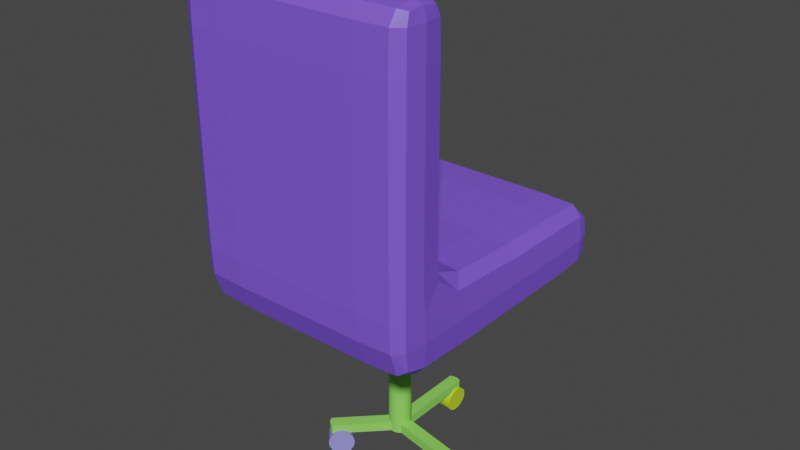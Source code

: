 # Source: Chair.blend  (saved by Blender 2.83.19; exported with 4.5.12 LTS)
import bpy
from mathutils import Matrix  # noqa: F401  (used for matrix-valued properties, if any)

bpy.ops.wm.read_factory_settings(use_empty=True)
scene = bpy.context.scene
scene.name = 'Scene'

# ---- collections
col_collection = bpy.data.collections.new('Collection'); scene.collection.children.link(col_collection)

# ---- materials (node trees are filled in below, after node groups)
mat_material = bpy.data.materials.new('Material')
mat_material.use_transparent_shadow = False
mat_material_001 = bpy.data.materials.new('Material.001')
mat_material_001.use_transparent_shadow = False
mat_material_004 = bpy.data.materials.new('Material.004')
mat_material_004.use_transparent_shadow = False
mat_material_003 = bpy.data.materials.new('Material.003')
mat_material_003.use_transparent_shadow = False
mat_material_002 = bpy.data.materials.new('Material.002')
mat_material_002.use_transparent_shadow = False

# ---- material node trees
mat_material.use_nodes = True; mat_material.node_tree.nodes.clear()
_N = mat_material.node_tree.nodes; _L = mat_material.node_tree.links
n0 = _N.new('ShaderNodeBsdfPrincipled'); n0.name = 'Principled BSDF'; n0.location = (10, 300)
n0.distribution = 'GGX'
n0.subsurface_method = 'BURLEY'
n0.inputs[0].default_value = (0.2031, 0.09515, 0.8, 1.0)
n0.inputs[3].default_value = 1.45
n0.inputs[27].default_value = (0.0, 0.0, 0.0, 1.0)
n0.inputs[28].default_value = 1.0
n1 = _N.new('ShaderNodeOutputMaterial'); n1.name = 'Material Output'; n1.location = (300, 300)
_L.new(n0.outputs[0], n1.inputs[0])
n1.is_active_output = True
mat_material_001.use_nodes = True; mat_material_001.node_tree.nodes.clear()
_N = mat_material_001.node_tree.nodes; _L = mat_material_001.node_tree.links
n0 = _N.new('ShaderNodeBsdfPrincipled'); n0.name = 'Principled BSDF'; n0.location = (10, 300)
n0.distribution = 'GGX'
n0.subsurface_method = 'BURLEY'
n0.inputs[0].default_value = (0.2738, 0.8, 0.1139, 1.0)
n0.inputs[3].default_value = 1.45
n0.inputs[27].default_value = (0.0, 0.0, 0.0, 1.0)
n0.inputs[28].default_value = 1.0
n1 = _N.new('ShaderNodeOutputMaterial'); n1.name = 'Material Output'; n1.location = (300, 300)
_L.new(n0.outputs[0], n1.inputs[0])
n1.is_active_output = True
mat_material_004.use_nodes = True; mat_material_004.node_tree.nodes.clear()
_N = mat_material_004.node_tree.nodes; _L = mat_material_004.node_tree.links
n0 = _N.new('ShaderNodeBsdfPrincipled'); n0.name = 'Principled BSDF'; n0.location = (10, 300)
n0.distribution = 'GGX'
n0.subsurface_method = 'BURLEY'
n0.inputs[0].default_value = (0.2859, 0.2664, 0.8, 1.0)
n0.inputs[3].default_value = 1.45
n0.inputs[27].default_value = (0.0, 0.0, 0.0, 1.0)
n0.inputs[28].default_value = 1.0
n1 = _N.new('ShaderNodeOutputMaterial'); n1.name = 'Material Output'; n1.location = (300, 300)
_L.new(n0.outputs[0], n1.inputs[0])
n1.is_active_output = True
mat_material_003.use_nodes = True; mat_material_003.node_tree.nodes.clear()
_N = mat_material_003.node_tree.nodes; _L = mat_material_003.node_tree.links
n0 = _N.new('ShaderNodeBsdfPrincipled'); n0.name = 'Principled BSDF'; n0.location = (10, 300)
n0.distribution = 'GGX'
n0.subsurface_method = 'BURLEY'
n0.inputs[0].default_value = (0.5805, 0.8, 0.01862, 1.0)
n0.inputs[3].default_value = 1.45
n0.inputs[27].default_value = (0.0, 0.0, 0.0, 1.0)
n0.inputs[28].default_value = 1.0
n1 = _N.new('ShaderNodeOutputMaterial'); n1.name = 'Material Output'; n1.location = (300, 300)
_L.new(n0.outputs[0], n1.inputs[0])
n1.is_active_output = True
mat_material_002.use_nodes = True; mat_material_002.node_tree.nodes.clear()
_N = mat_material_002.node_tree.nodes; _L = mat_material_002.node_tree.links
n0 = _N.new('ShaderNodeBsdfPrincipled'); n0.name = 'Principled BSDF'; n0.location = (10, 300)
n0.distribution = 'GGX'
n0.subsurface_method = 'BURLEY'
n0.inputs[0].default_value = (0.8, 0.01093, 0.151, 1.0)
n0.inputs[3].default_value = 1.45
n0.inputs[27].default_value = (0.0, 0.0, 0.0, 1.0)
n0.inputs[28].default_value = 1.0
n1 = _N.new('ShaderNodeOutputMaterial'); n1.name = 'Material Output'; n1.location = (300, 300)
_L.new(n0.outputs[0], n1.inputs[0])
n1.is_active_output = True

# ---- world
world_world = bpy.data.worlds.new('World'); scene.world = world_world
world_world.use_nodes = True; world_world.node_tree.nodes.clear()
_N = world_world.node_tree.nodes; _L = world_world.node_tree.links
n0 = _N.new('ShaderNodeOutputWorld'); n0.name = 'World Output'; n0.location = (300, 300)
n1 = _N.new('ShaderNodeBackground'); n1.name = 'Background'; n1.location = (10, 300)
n1.inputs[0].default_value = (0.05088, 0.05088, 0.05088, 1.0)
_L.new(n1.outputs[0], n0.inputs[0])
n0.is_active_output = True
world_world.color = (0.05088, 0.05088, 0.05088)
world_world.use_sun_shadow = False
world_world.sun_shadow_jitter_overblur = 0.0

# ---- meshes
me_cube_001 = bpy.data.meshes.new('Cube.001')
me_cube_001.from_pydata([(-0.9422, -0.8975, -0.5), (-0.9615, -0.9317, 0.7592), (-0.9422, 0.9632, -0.5), (-0.9422, 0.9632, 0.5), (0.9639, -0.8975, -0.5), (0.9759, -0.9317, 0.7592), (0.9639, 0.9632, -0.5), (0.9639, 0.9632, 0.5), (-0.9615, -0.4179, -0.6667), (-0.9723, -0.4661, 0.8266), (0.9759, -0.4179, -0.6667), (0.9827, -0.4661, 0.8266), (0.9639, -0.6925, 7.537), (0.9639, -0.8975, 7.537), (-0.9422, -0.8975, 7.537), (-0.9422, -0.6925, 7.537), (0.9759, -0.6584, 6.241), (0.9759, -0.9317, 6.241), (-0.9615, -0.9317, 6.241), (-0.9615, -0.6584, 6.241), (-0.9615, 0.6368, 0.6667), (0.9759, 0.6368, -0.6667), (-0.9615, 0.6368, -0.6667), (0.9759, 0.6368, 0.6667), (0.6089, 0.9755, -0.6667), (0.6089, 0.9755, 0.6667), (0.6089, -0.9317, -0.6667), (0.6089, -1.0, 0.7592), (0.6089, -0.3496, 1.092), (0.6089, -0.4179, -1.0), (0.6089, -0.9317, 7.591), (0.6089, -0.6584, 7.591), (0.6089, -0.59, 6.241), (0.6089, -1.0, 6.241), (0.6089, 0.6368, -1.0), (0.6089, 0.6368, 1.0), (-0.5367, 0.9755, -0.6667), (-0.5367, -1.0, 0.7592), (-0.5367, -0.4179, -1.0), (-0.5367, -0.9317, 7.591), (-0.5367, -1.0, 6.241), (-0.5367, 0.6368, -1.0), (-0.5367, 0.9755, 0.6667), (-0.5367, -0.9317, -0.6667), (-0.5367, -0.3496, 1.092), (-0.5367, -0.6584, 7.591), (-0.5367, -0.59, 6.241), (-0.5367, 0.6368, 1.0), (0.9759, -0.9317, 2.378), (-0.9615, -0.6584, 2.378), (0.9759, -0.6584, 2.378), (-0.9615, -0.9317, 2.378), (0.6089, -1.0, 2.378), (0.6089, -0.59, 2.378), (-0.5367, -1.0, 2.378), (-0.5367, -0.59, 2.378), (-0.9582, -0.7605, -0.6381), (-0.9582, -0.9258, 0.03317), (-0.9582, 0.8947, 0.6381), (-0.9549, 0.9713, -2.794e-09), (-0.8481, 0.9734, -0.6381), (0.8924, 0.9734, 0.6381), (0.9718, 0.9713, -2.794e-09), (0.9739, 0.8947, -0.6381), (0.9952, -0.7751, 0.7664), (0.9739, -0.9258, 0.03317), (0.8924, -0.9258, -0.6381), (-0.8506, -0.9915, 0.7592), (-0.9615, 0.1259, -0.6667), (-0.9923, -0.7751, 0.7664), (0.9739, -0.7605, -0.6381), (0.9767, 0.1222, 0.6835), (0.8947, -0.3618, 1.065), (-0.8506, -0.4179, -0.9583), (0.9952, -0.4231, 0.01686), (-0.9923, -0.4231, 0.01686), (0.9718, -0.795, 7.572), (-0.8481, -0.9258, 7.582), (-0.9549, -0.795, 7.572), (0.8924, -0.6642, 7.582), (0.9739, -0.6642, 7.252), (0.9759, -0.9317, 1.35), (-0.9582, -0.9258, 7.252), (-0.9626, -0.6385, 1.364), (0.9759, -0.6584, 4.304), (0.9739, -0.9258, 7.252), (-0.9615, -0.9317, 4.304), (-0.9582, -0.6642, 7.252), (0.894, -0.5986, 6.241), (-0.8506, -0.9915, 6.241), (-0.9904, -0.795, 6.241), (0.994, -0.795, 6.241), (-0.9626, 0.1222, 0.6835), (0.9759, 0.1259, -0.6667), (-0.9582, 0.8947, -0.6381), (0.9739, 0.8947, 0.6381), (0.994, 0.6368, 0.0), (-0.8506, 0.6368, -0.9583), (0.894, 0.6368, 0.9583), (-0.9904, 0.6368, 0.0), (0.8924, 0.9734, -0.6381), (0.04154, 0.9755, 0.6667), (0.04154, -0.9317, -0.6667), (0.894, -0.9915, 0.7592), (0.04154, -0.3496, 1.092), (0.894, -0.4179, -0.9583), (0.8924, -0.9258, 7.582), (0.04154, -0.6584, 7.591), (0.04154, -0.59, 6.241), (0.894, -0.9915, 6.241), (0.894, 0.6368, -0.9583), (0.04154, 0.6368, 1.0), (0.6089, 0.8963, 0.9583), (0.6089, 0.8963, -0.9583), (0.6089, -1.0, 4.304), (0.6089, -0.59, 4.304), (0.6089, -0.5986, 7.259), (0.6089, -0.9915, 7.259), (0.6089, -0.795, 7.672), (0.6089, 0.1259, -1.0), (0.6089, 0.1344, 1.012), (0.6089, -0.765, -0.9583), (0.6089, -0.9915, 0.01156), (0.6089, 0.9939, 0.0), (0.04154, 0.9755, -0.6667), (0.04154, -1.0, 0.7592), (0.04154, -0.4179, -1.0), (0.04154, -0.9317, 7.591), (0.04154, -1.0, 6.241), (0.04154, 0.6368, -1.0), (-0.8481, 0.9734, 0.6381), (-0.8481, -0.9258, -0.6381), (-0.8518, -0.3618, 1.065), (-0.8481, -0.6642, 7.582), (-0.8506, -0.5986, 6.241), (-0.8506, 0.6368, 0.9583), (-0.5367, 0.9939, -8.848e-09), (-0.5367, -0.765, -0.9583), (-0.5367, 0.1259, -1.0), (-0.5367, -0.9915, 7.259), (-0.5367, -1.0, 4.304), (-0.5367, 0.8963, -0.9583), (-0.5367, 0.8963, 0.9583), (-0.5367, -0.59, 4.304), (-0.5367, -0.5986, 7.259), (-0.5367, -0.795, 7.672), (-0.5367, 0.1344, 1.012), (-0.5367, -0.9915, 0.01156), (0.9759, -0.9317, 4.304), (-0.9615, -0.6584, 4.304), (0.9767, -0.6385, 1.364), (-0.9615, -0.9317, 1.35), (0.6089, -1.0, 1.35), (0.6089, -0.56, 1.392), (-0.5367, -1.0, 1.35), (-0.5367, -0.56, 1.392), (0.04154, -0.59, 2.378), (-0.8506, -0.9915, 2.378), (0.894, -0.5986, 2.378), (0.04154, -1.0, 2.378), (0.994, -0.795, 2.378), (-0.9904, -0.795, 2.378), (0.894, -0.9915, 2.378), (-0.8506, -0.5986, 2.378), (-0.9859, 0.8955, 1.863e-09), (0.8932, 0.991, 9.313e-10), (0.9938, -0.7651, 0.01877), (-0.85, -0.9832, 0.01696), (0.8936, -0.7638, -0.9182), (0.9912, -0.795, 7.256), (-0.8509, 0.1317, 0.9717), (0.894, 0.1259, -0.9583), (0.9942, 0.1246, 0.003733), (-0.99, -0.7651, 0.01877), (-0.8494, -0.795, 7.66), (-0.9859, -0.795, 7.256), (0.8936, -0.9832, 7.258), (-0.85, -0.6068, 7.258), (-0.8506, -0.5986, 4.304), (0.894, -0.9915, 4.304), (-0.9904, -0.795, 4.304), (0.994, -0.795, 4.304), (0.9912, 0.8955, 0.0), (0.8936, 0.8959, -0.9182), (-0.85, 0.8959, 0.9182), (-0.9907, 0.1246, 0.003733), (0.8936, 0.8959, 0.9182), (0.04154, 0.8963, -0.9583), (0.04154, -1.0, 4.304), (0.894, -0.5986, 4.304), (0.8936, -0.6068, 7.258), (0.04154, -0.9915, 7.259), (0.8932, -0.795, 7.66), (0.04154, 0.1259, -1.0), (0.8942, 0.1317, 0.9717), (0.04154, -0.765, -0.9583), (0.8936, -0.9832, 0.01696), (0.04154, 0.9939, -5.763e-09), (-0.8494, 0.991, 0.0), (-0.85, -0.7638, -0.9182), (-0.8506, 0.1259, -0.9583), (-0.85, -0.9832, 7.258), (-0.8506, -0.9915, 4.304), (-0.85, 0.8959, -0.9182), (0.04154, 0.8963, 0.9583), (0.04154, -0.59, 4.304), (0.04154, -0.5986, 7.259), (0.04154, -0.795, 7.672), (0.04154, 0.1344, 1.012), (0.04154, -0.9915, 0.01156), (0.04154, -0.56, 1.392), (-0.8506, -0.9915, 1.35), (0.8942, -0.5698, 1.387), (0.04154, -1.0, 1.35), (0.9942, -0.7913, 1.352), (-0.9907, -0.7913, 1.352), (0.894, -0.9915, 1.35), (-0.8509, -0.5698, 1.387)], [], [(22, 99, 164, 94), (99, 20, 58, 164), (164, 58, 3, 59), (94, 164, 59, 2), (24, 123, 165, 100), (123, 25, 61, 165), (165, 61, 7, 62), (100, 165, 62, 6), (10, 74, 166, 70), (74, 11, 64, 166), (166, 64, 5, 65), (70, 166, 65, 4), (43, 147, 167, 131), (147, 37, 67, 167), (167, 67, 1, 57), (131, 167, 57, 0), (29, 105, 168, 121), (105, 10, 70, 168), (168, 70, 4, 66), (121, 168, 66, 26), (17, 91, 169, 85), (91, 16, 80, 169), (169, 80, 12, 76), (85, 169, 76, 13), (47, 135, 170, 146), (135, 20, 92, 170), (170, 92, 9, 132), (146, 170, 132, 44), (34, 110, 171, 119), (110, 21, 93, 171), (171, 93, 10, 105), (119, 171, 105, 29), (21, 96, 172, 93), (96, 23, 71, 172), (172, 71, 11, 74), (93, 172, 74, 10), (0, 57, 173, 56), (57, 1, 69, 173), (173, 69, 9, 75), (56, 173, 75, 8), (45, 133, 174, 145), (133, 15, 78, 174), (174, 78, 14, 77), (145, 174, 77, 39), (19, 90, 175, 87), (90, 18, 82, 175), (175, 82, 14, 78), (87, 175, 78, 15), (33, 109, 176, 117), (109, 17, 85, 176), (176, 85, 13, 106), (117, 176, 106, 30), (46, 134, 177, 144), (134, 19, 87, 177), (177, 87, 15, 133), (144, 177, 133, 45), (55, 163, 178, 143), (163, 49, 149, 178), (178, 149, 19, 134), (143, 178, 134, 46), (52, 162, 179, 114), (162, 48, 148, 179), (179, 148, 17, 109), (114, 179, 109, 33), (49, 161, 180, 149), (161, 51, 86, 180), (180, 86, 18, 90), (149, 180, 90, 19), (48, 160, 181, 148), (160, 50, 84, 181), (181, 84, 16, 91), (148, 181, 91, 17), (6, 62, 182, 63), (62, 7, 95, 182), (182, 95, 23, 96), (63, 182, 96, 21), (24, 100, 183, 113), (100, 6, 63, 183), (183, 63, 21, 110), (113, 183, 110, 34), (42, 130, 184, 142), (130, 3, 58, 184), (184, 58, 20, 135), (142, 184, 135, 47), (8, 75, 185, 68), (75, 9, 92, 185), (185, 92, 20, 99), (68, 185, 99, 22), (7, 61, 186, 95), (61, 25, 112, 186), (186, 112, 35, 98), (95, 186, 98, 23), (36, 124, 187, 141), (124, 24, 113, 187), (187, 113, 34, 129), (141, 187, 129, 41), (54, 159, 188, 140), (159, 52, 114, 188), (188, 114, 33, 128), (140, 188, 128, 40), (50, 158, 189, 84), (158, 53, 115, 189), (189, 115, 32, 88), (84, 189, 88, 16), (16, 88, 190, 80), (88, 32, 116, 190), (190, 116, 31, 79), (80, 190, 79, 12), (40, 128, 191, 139), (128, 33, 117, 191), (191, 117, 30, 127), (139, 191, 127, 39), (12, 79, 192, 76), (79, 31, 118, 192), (192, 118, 30, 106), (76, 192, 106, 13), (41, 129, 193, 138), (129, 34, 119, 193), (193, 119, 29, 126), (138, 193, 126, 38), (23, 98, 194, 71), (98, 35, 120, 194), (194, 120, 28, 72), (71, 194, 72, 11), (38, 126, 195, 137), (126, 29, 121, 195), (195, 121, 26, 102), (137, 195, 102, 43), (4, 65, 196, 66), (65, 5, 103, 196), (196, 103, 27, 122), (66, 196, 122, 26), (36, 136, 197, 124), (136, 42, 101, 197), (197, 101, 25, 123), (124, 197, 123, 24), (2, 59, 198, 60), (59, 3, 130, 198), (198, 130, 42, 136), (60, 198, 136, 36), (8, 73, 199, 56), (73, 38, 137, 199), (199, 137, 43, 131), (56, 199, 131, 0), (22, 97, 200, 68), (97, 41, 138, 200), (200, 138, 38, 73), (68, 200, 73, 8), (18, 89, 201, 82), (89, 40, 139, 201), (201, 139, 39, 77), (82, 201, 77, 14), (51, 157, 202, 86), (157, 54, 140, 202), (202, 140, 40, 89), (86, 202, 89, 18), (2, 60, 203, 94), (60, 36, 141, 203), (203, 141, 41, 97), (94, 203, 97, 22), (25, 101, 204, 112), (101, 42, 142, 204), (204, 142, 47, 111), (112, 204, 111, 35), (53, 156, 205, 115), (156, 55, 143, 205), (205, 143, 46, 108), (115, 205, 108, 32), (32, 108, 206, 116), (108, 46, 144, 206), (206, 144, 45, 107), (116, 206, 107, 31), (31, 107, 207, 118), (107, 45, 145, 207), (207, 145, 39, 127), (118, 207, 127, 30), (35, 111, 208, 120), (111, 47, 146, 208), (208, 146, 44, 104), (120, 208, 104, 28), (26, 122, 209, 102), (122, 27, 125, 209), (209, 125, 37, 147), (102, 209, 147, 43), (28, 104, 210, 153), (104, 44, 155, 210), (210, 155, 55, 156), (153, 210, 156, 53), (1, 67, 211, 151), (67, 37, 154, 211), (211, 154, 54, 157), (151, 211, 157, 51), (11, 72, 212, 150), (72, 28, 153, 212), (212, 153, 53, 158), (150, 212, 158, 50), (37, 125, 213, 154), (125, 27, 152, 213), (213, 152, 52, 159), (154, 213, 159, 54), (5, 64, 214, 81), (64, 11, 150, 214), (214, 150, 50, 160), (81, 214, 160, 48), (9, 69, 215, 83), (69, 1, 151, 215), (215, 151, 51, 161), (83, 215, 161, 49), (27, 103, 216, 152), (103, 5, 81, 216), (216, 81, 48, 162), (152, 216, 162, 52), (44, 132, 217, 155), (132, 9, 83, 217), (217, 83, 49, 163), (155, 217, 163, 55)])
_uv = me_cube_001.uv_layers.new(name='UVMap')
_uv.uv.foreach_set('vector', [0.006923, 0.6515, 0.03027, 0.6717, 0.02242, 0.6807, 8.931e-05, 0.6614, 0.03027, 0.6717, 0.05349, 0.6921, 0.0446, 0.7002, 0.02242, 0.6807, 0.02242, 0.6807, 0.0446, 0.7002, 0.03761, 0.6985, 0.01994, 0.6835, 8.931e-05, 0.6614, 0.02242, 0.6807, 0.01994, 0.6835, 0.002735, 0.6681, 0.5937, 0.4459, 0.6073, 0.4221, 0.6186, 0.4277, 0.6039, 0.4516, 0.6073, 0.4221, 0.6182, 0.3963, 0.6291, 0.4013, 0.6186, 0.4277, 0.6186, 0.4277, 0.6291, 0.4013, 0.63, 0.4081, 0.6218, 0.4293, 0.6039, 0.4516, 0.6186, 0.4277, 0.6218, 0.4293, 0.6099, 0.4484, 0.7979, 0.9364, 0.7662, 0.9334, 0.7674, 0.9175, 0.7979, 0.9203, 0.7662, 0.9334, 0.7287, 0.9282, 0.7328, 0.9141, 0.7674, 0.9175, 0.7674, 0.9175, 0.7328, 0.9141, 0.7337, 0.9068, 0.7674, 0.91, 0.7979, 0.9203, 0.7674, 0.9175, 0.7674, 0.91, 0.7921, 0.9134, 0.5171, 0.5059, 0.503, 0.5309, 0.4904, 0.5243, 0.506, 0.5001, 0.503, 0.5309, 0.488, 0.5612, 0.4748, 0.5548, 0.4904, 0.5243, 0.4904, 0.5243, 0.4748, 0.5548, 0.4695, 0.5521, 0.4852, 0.522, 0.506, 0.5001, 0.4904, 0.5243, 0.4852, 0.522, 0.499, 0.502, 0.5678, 0.5011, 0.5774, 0.5066, 0.5707, 0.5171, 0.5621, 0.5124, 0.5774, 0.5066, 0.588, 0.515, 0.5764, 0.5269, 0.5707, 0.5171, 0.5707, 0.5171, 0.5764, 0.5269, 0.5708, 0.5344, 0.5685, 0.5282, 0.5621, 0.5124, 0.5707, 0.5171, 0.5685, 0.5282, 0.5579, 0.5241, 0.4792, 0.8847, 0.4786, 0.8911, 0.4316, 0.8871, 0.4322, 0.881, 0.4786, 0.8911, 0.4781, 0.8975, 0.4312, 0.8932, 0.4316, 0.8871, 0.4316, 0.8871, 0.4312, 0.8932, 0.4181, 0.8906, 0.4176, 0.8858, 0.4322, 0.881, 0.4316, 0.8871, 0.4176, 0.8858, 0.4189, 0.8812, 0.5846, 0.3563, 0.5722, 0.3536, 0.5749, 0.3312, 0.5903, 0.3344, 0.5722, 0.3536, 0.5584, 0.3547, 0.5602, 0.3305, 0.5749, 0.3312, 0.5749, 0.3312, 0.5602, 0.3305, 0.5646, 0.3021, 0.5805, 0.3037, 0.5903, 0.3344, 0.5749, 0.3312, 0.5805, 0.3037, 0.5977, 0.3095, 0.5843, 0.4641, 0.5942, 0.4676, 0.588, 0.4869, 0.5772, 0.4822, 0.5942, 0.4676, 0.6079, 0.4689, 0.6007, 0.4923, 0.588, 0.4869, 0.588, 0.4869, 0.6007, 0.4923, 0.588, 0.515, 0.5774, 0.5066, 0.5772, 0.4822, 0.588, 0.4869, 0.5774, 0.5066, 0.5678, 0.5011, 0.7937, 0.9854, 0.7628, 0.9827, 0.7646, 0.9589, 0.7958, 0.9616, 0.7628, 0.9827, 0.7318, 0.9801, 0.7331, 0.9561, 0.7646, 0.9589, 0.7646, 0.9589, 0.7331, 0.9561, 0.7287, 0.9282, 0.7662, 0.9334, 0.7958, 0.9616, 0.7646, 0.9589, 0.7662, 0.9334, 0.7979, 0.9364, 0.05955, 0.6028, 0.07907, 0.618, 0.07361, 0.6233, 0.05051, 0.6034, 0.07907, 0.618, 0.1047, 0.6399, 0.1001, 0.6457, 0.07361, 0.6233, 0.07361, 0.6233, 0.1001, 0.6457, 0.09274, 0.6584, 0.06312, 0.6352, 0.05051, 0.6034, 0.07361, 0.6233, 0.06312, 0.6352, 0.03906, 0.6145, 0.3494, 0.8681, 0.3377, 0.8588, 0.3428, 0.8546, 0.3535, 0.8615, 0.3377, 0.8588, 0.3349, 0.8542, 0.3387, 0.8511, 0.3428, 0.8546, 0.3428, 0.8546, 0.3387, 0.8511, 0.3412, 0.847, 0.3453, 0.8493, 0.3535, 0.8615, 0.3428, 0.8546, 0.3453, 0.8493, 0.3568, 0.8551, 0.2883, 0.8161, 0.2926, 0.8113, 0.3281, 0.842, 0.324, 0.8466, 0.2926, 0.8113, 0.2968, 0.8064, 0.3321, 0.8373, 0.3281, 0.842, 0.3281, 0.842, 0.3321, 0.8373, 0.3412, 0.847, 0.3387, 0.8511, 0.324, 0.8466, 0.3281, 0.842, 0.3387, 0.8511, 0.3349, 0.8542, 0.4307, 0.8201, 0.443, 0.8258, 0.4225, 0.8682, 0.4107, 0.8625, 0.443, 0.8258, 0.4473, 0.8279, 0.4264, 0.8703, 0.4225, 0.8682, 0.4225, 0.8682, 0.4264, 0.8703, 0.4189, 0.8812, 0.4153, 0.8802, 0.4107, 0.8625, 0.4225, 0.8682, 0.4153, 0.8802, 0.4046, 0.8761, 0.7042, 0.06699, 0.6899, 0.06087, 0.7097, 0.01513, 0.7239, 0.02092, 0.6899, 0.06087, 0.6842, 0.05841, 0.7042, 0.01283, 0.7097, 0.01513, 0.7097, 0.01513, 0.7042, 0.01283, 0.7104, 8.931e-05, 0.7158, 0.000111, 0.7239, 0.02092, 0.7097, 0.01513, 0.7158, 0.000111, 0.7303, 0.005579, 0.6284, 0.2436, 0.614, 0.237, 0.6523, 0.149, 0.6666, 0.1552, 0.614, 0.237, 0.6083, 0.2343, 0.6466, 0.1466, 0.6523, 0.149, 0.6523, 0.149, 0.6466, 0.1466, 0.6842, 0.05841, 0.6899, 0.06087, 0.6666, 0.1552, 0.6523, 0.149, 0.6899, 0.06087, 0.7042, 0.06699, 0.5058, 0.6528, 0.5182, 0.6583, 0.4808, 0.742, 0.4684, 0.7364, 0.5182, 0.6583, 0.5226, 0.6603, 0.4852, 0.744, 0.4808, 0.742, 0.4808, 0.742, 0.4852, 0.744, 0.4473, 0.8279, 0.443, 0.8258, 0.4684, 0.7364, 0.4808, 0.742, 0.443, 0.8258, 0.4307, 0.8201, 0.1529, 0.6989, 0.1572, 0.694, 0.2247, 0.7524, 0.2204, 0.7573, 0.1572, 0.694, 0.1614, 0.6891, 0.2289, 0.7475, 0.2247, 0.7524, 0.2247, 0.7524, 0.2289, 0.7475, 0.2968, 0.8064, 0.2926, 0.8113, 0.2204, 0.7573, 0.2247, 0.7524, 0.2926, 0.8113, 0.2883, 0.8161, 0.6586, 0.9003, 0.658, 0.9067, 0.5686, 0.8989, 0.5692, 0.8925, 0.658, 0.9067, 0.6575, 0.9131, 0.5681, 0.9053, 0.5686, 0.8989, 0.5686, 0.8989, 0.5681, 0.9053, 0.4781, 0.8975, 0.4786, 0.8911, 0.5692, 0.8925, 0.5686, 0.8989, 0.4786, 0.8911, 0.4792, 0.8847, 0.7847, 0.9999, 0.7614, 0.9983, 0.7617, 0.9947, 0.7914, 0.9972, 0.7614, 0.9983, 0.7383, 0.996, 0.7321, 0.9922, 0.7617, 0.9947, 0.7617, 0.9947, 0.7321, 0.9922, 0.7318, 0.9801, 0.7628, 0.9827, 0.7914, 0.9972, 0.7617, 0.9947, 0.7628, 0.9827, 0.7937, 0.9854, 0.5937, 0.4459, 0.6039, 0.4516, 0.5967, 0.459, 0.5879, 0.4557, 0.6039, 0.4516, 0.6099, 0.4484, 0.6074, 0.4555, 0.5967, 0.459, 0.5967, 0.459, 0.6074, 0.4555, 0.6079, 0.4689, 0.5942, 0.4676, 0.5879, 0.4557, 0.5967, 0.459, 0.5942, 0.4676, 0.5843, 0.4641, 0.5761, 0.3768, 0.5644, 0.3713, 0.5708, 0.3631, 0.5815, 0.366, 0.5644, 0.3713, 0.5578, 0.3744, 0.56, 0.3672, 0.5708, 0.3631, 0.5708, 0.3631, 0.56, 0.3672, 0.5584, 0.3547, 0.5722, 0.3536, 0.5815, 0.366, 0.5708, 0.3631, 0.5722, 0.3536, 0.5846, 0.3563, 0.03906, 0.6145, 0.06312, 0.6352, 0.04598, 0.6539, 0.02247, 0.6335, 0.06312, 0.6352, 0.09274, 0.6584, 0.0698, 0.6746, 0.04598, 0.6539, 0.04598, 0.6539, 0.0698, 0.6746, 0.05349, 0.6921, 0.03027, 0.6717, 0.02247, 0.6335, 0.04598, 0.6539, 0.03027, 0.6717, 0.006923, 0.6515, 0.63, 0.4081, 0.6291, 0.4013, 0.6311, 0.3909, 0.6342, 0.4019, 0.6291, 0.4013, 0.6182, 0.3963, 0.6228, 0.3852, 0.6311, 0.3909, 0.6311, 0.3909, 0.6228, 0.3852, 0.6281, 0.3765, 0.6375, 0.3836, 0.6342, 0.4019, 0.6311, 0.3909, 0.6375, 0.3836, 0.6456, 0.3951, 0.5538, 0.4272, 0.5743, 0.436, 0.5693, 0.4465, 0.55, 0.4378, 0.5743, 0.436, 0.5937, 0.4459, 0.5879, 0.4557, 0.5693, 0.4465, 0.5693, 0.4465, 0.5879, 0.4557, 0.5843, 0.4641, 0.5651, 0.4554, 0.55, 0.4378, 0.5693, 0.4465, 0.5651, 0.4554, 0.5458, 0.4462, 0.4561, 0.6306, 0.4812, 0.6418, 0.4438, 0.7254, 0.4186, 0.7142, 0.4812, 0.6418, 0.5058, 0.6528, 0.4684, 0.7364, 0.4438, 0.7254, 0.4438, 0.7254, 0.4684, 0.7364, 0.4307, 0.8201, 0.4063, 0.809, 0.4186, 0.7142, 0.4438, 0.7254, 0.4063, 0.809, 0.3813, 0.798, 0.7002, 0.2733, 0.6955, 0.2716, 0.7319, 0.1828, 0.7366, 0.1848, 0.6955, 0.2716, 0.682, 0.2664, 0.7189, 0.1774, 0.7319, 0.1828, 0.7319, 0.1828, 0.7189, 0.1774, 0.7562, 0.08911, 0.7693, 0.0946, 0.7366, 0.1848, 0.7319, 0.1828, 0.7693, 0.0946, 0.7739, 0.09653, 0.7739, 0.09653, 0.7693, 0.0946, 0.7884, 0.04868, 0.7928, 0.05064, 0.7693, 0.0946, 0.7562, 0.08911, 0.7757, 0.04302, 0.7884, 0.04868, 0.7884, 0.04868, 0.7757, 0.04302, 0.7824, 0.02783, 0.7951, 0.03395, 0.7928, 0.05064, 0.7884, 0.04868, 0.7951, 0.03395, 0.7979, 0.03742, 0.3813, 0.798, 0.4063, 0.809, 0.3871, 0.8522, 0.3629, 0.8412, 0.4063, 0.809, 0.4307, 0.8201, 0.4107, 0.8625, 0.3871, 0.8522, 0.3871, 0.8522, 0.4107, 0.8625, 0.4046, 0.8761, 0.3807, 0.8665, 0.3629, 0.8412, 0.3871, 0.8522, 0.3807, 0.8665, 0.3568, 0.8551, 0.4181, 0.8906, 0.4138, 0.8917, 0.4131, 0.8853, 0.4176, 0.8858, 0.4138, 0.8917, 0.4004, 0.8902, 0.4023, 0.8828, 0.4131, 0.8853, 0.4131, 0.8853, 0.4023, 0.8828, 0.4046, 0.8761, 0.4153, 0.8802, 0.4176, 0.8858, 0.4131, 0.8853, 0.4153, 0.8802, 0.4189, 0.8812, 0.5458, 0.4462, 0.5651, 0.4554, 0.557, 0.473, 0.5367, 0.4634, 0.5651, 0.4554, 0.5843, 0.4641, 0.5772, 0.4822, 0.557, 0.473, 0.557, 0.473, 0.5772, 0.4822, 0.5678, 0.5011, 0.5484, 0.492, 0.5367, 0.4634, 0.557, 0.473, 0.5484, 0.492, 0.5283, 0.4829, 0.6456, 0.3951, 0.6375, 0.3836, 0.6531, 0.366, 0.664, 0.3771, 0.6375, 0.3836, 0.6281, 0.3765, 0.6414, 0.3573, 0.6531, 0.366, 0.6531, 0.366, 0.6414, 0.3573, 0.6559, 0.3347, 0.671, 0.343, 0.664, 0.3771, 0.6531, 0.366, 0.671, 0.343, 0.6827, 0.3525, 0.5283, 0.4829, 0.5484, 0.492, 0.5429, 0.504, 0.5233, 0.4947, 0.5484, 0.492, 0.5678, 0.5011, 0.5621, 0.5124, 0.5429, 0.504, 0.5429, 0.504, 0.5621, 0.5124, 0.5579, 0.5241, 0.5375, 0.5159, 0.5233, 0.4947, 0.5429, 0.504, 0.5375, 0.5159, 0.5171, 0.5059, 0.5708, 0.5344, 0.5652, 0.5579, 0.5611, 0.5559, 0.5685, 0.5282, 0.5652, 0.5579, 0.5532, 0.5898, 0.5487, 0.588, 0.5611, 0.5559, 0.5611, 0.5559, 0.5487, 0.588, 0.5364, 0.5829, 0.5489, 0.5514, 0.5685, 0.5282, 0.5611, 0.5559, 0.5489, 0.5514, 0.5579, 0.5241, 0.5538, 0.4272, 0.5636, 0.4016, 0.5857, 0.4116, 0.5743, 0.436, 0.5636, 0.4016, 0.5761, 0.3768, 0.5973, 0.3866, 0.5857, 0.4116, 0.5857, 0.4116, 0.5973, 0.3866, 0.6182, 0.3963, 0.6073, 0.4221, 0.5743, 0.436, 0.5857, 0.4116, 0.6073, 0.4221, 0.5937, 0.4459, 0.5398, 0.4158, 0.5467, 0.3942, 0.551, 0.3961, 0.5421, 0.4227, 0.5467, 0.3942, 0.5578, 0.3744, 0.5644, 0.3713, 0.551, 0.3961, 0.551, 0.3961, 0.5644, 0.3713, 0.5761, 0.3768, 0.5636, 0.4016, 0.5421, 0.4227, 0.551, 0.3961, 0.5636, 0.4016, 0.5538, 0.4272, 0.5026, 0.4755, 0.5168, 0.4786, 0.513, 0.4908, 0.5011, 0.4927, 0.5168, 0.4786, 0.5283, 0.4829, 0.5233, 0.4947, 0.513, 0.4908, 0.513, 0.4908, 0.5233, 0.4947, 0.5171, 0.5059, 0.506, 0.5001, 0.5011, 0.4927, 0.513, 0.4908, 0.506, 0.5001, 0.499, 0.502, 0.5262, 0.4307, 0.5359, 0.4402, 0.5251, 0.4577, 0.5123, 0.4511, 0.5359, 0.4402, 0.5458, 0.4462, 0.5367, 0.4634, 0.5251, 0.4577, 0.5251, 0.4577, 0.5367, 0.4634, 0.5283, 0.4829, 0.5168, 0.4786, 0.5123, 0.4511, 0.5251, 0.4577, 0.5168, 0.4786, 0.5026, 0.4755, 0.3621, 0.7898, 0.3676, 0.7922, 0.3496, 0.8358, 0.3442, 0.8339, 0.3676, 0.7922, 0.3813, 0.798, 0.3629, 0.8412, 0.3496, 0.8358, 0.3496, 0.8358, 0.3629, 0.8412, 0.3568, 0.8551, 0.3453, 0.8493, 0.3442, 0.8339, 0.3496, 0.8358, 0.3453, 0.8493, 0.3412, 0.847, 0.437, 0.6219, 0.4425, 0.6244, 0.4049, 0.7081, 0.3995, 0.7056, 0.4425, 0.6244, 0.4561, 0.6306, 0.4186, 0.7142, 0.4049, 0.7081, 0.4049, 0.7081, 0.4186, 0.7142, 0.3813, 0.798, 0.3676, 0.7922, 0.3995, 0.7056, 0.4049, 0.7081, 0.3676, 0.7922, 0.3621, 0.7898, 0.5398, 0.4158, 0.5421, 0.4227, 0.5409, 0.4328, 0.5361, 0.4224, 0.5421, 0.4227, 0.5538, 0.4272, 0.55, 0.4378, 0.5409, 0.4328, 0.5409, 0.4328, 0.55, 0.4378, 0.5458, 0.4462, 0.5359, 0.4402, 0.5361, 0.4224, 0.5409, 0.4328, 0.5359, 0.4402, 0.5262, 0.4307, 0.6182, 0.3963, 0.5973, 0.3866, 0.6026, 0.3752, 0.6228, 0.3852, 0.5973, 0.3866, 0.5761, 0.3768, 0.5815, 0.366, 0.6026, 0.3752, 0.6026, 0.3752, 0.5815, 0.366, 0.5846, 0.3563, 0.6072, 0.3653, 0.6228, 0.3852, 0.6026, 0.3752, 0.6072, 0.3653, 0.6281, 0.3765, 0.682, 0.2664, 0.6553, 0.2555, 0.693, 0.1664, 0.7189, 0.1774, 0.6553, 0.2555, 0.6284, 0.2436, 0.6666, 0.1552, 0.693, 0.1664, 0.693, 0.1664, 0.6666, 0.1552, 0.7042, 0.06699, 0.7305, 0.07817, 0.7189, 0.1774, 0.693, 0.1664, 0.7305, 0.07817, 0.7562, 0.08911, 0.7562, 0.08911, 0.7305, 0.07817, 0.7501, 0.03199, 0.7757, 0.04302, 0.7305, 0.07817, 0.7042, 0.06699, 0.7239, 0.02092, 0.7501, 0.03199, 0.7501, 0.03199, 0.7239, 0.02092, 0.7303, 0.005579, 0.7566, 0.01669, 0.7757, 0.04302, 0.7501, 0.03199, 0.7566, 0.01669, 0.7824, 0.02783, 0.4004, 0.8902, 0.3747, 0.8804, 0.3777, 0.8734, 0.4023, 0.8828, 0.3747, 0.8804, 0.3494, 0.8681, 0.3535, 0.8615, 0.3777, 0.8734, 0.3777, 0.8734, 0.3535, 0.8615, 0.3568, 0.8551, 0.3807, 0.8665, 0.4023, 0.8828, 0.3777, 0.8734, 0.3807, 0.8665, 0.4046, 0.8761, 0.6281, 0.3765, 0.6072, 0.3653, 0.6169, 0.3442, 0.6414, 0.3573, 0.6072, 0.3653, 0.5846, 0.3563, 0.5903, 0.3344, 0.6169, 0.3442, 0.6169, 0.3442, 0.5903, 0.3344, 0.5977, 0.3095, 0.6272, 0.3213, 0.6414, 0.3573, 0.6169, 0.3442, 0.6272, 0.3213, 0.6559, 0.3347, 0.5579, 0.5241, 0.5489, 0.5514, 0.5259, 0.5419, 0.5375, 0.5159, 0.5489, 0.5514, 0.5364, 0.5829, 0.5122, 0.5725, 0.5259, 0.5419, 0.5259, 0.5419, 0.5122, 0.5725, 0.488, 0.5612, 0.503, 0.5309, 0.5375, 0.5159, 0.5259, 0.5419, 0.503, 0.5309, 0.5171, 0.5059, 0.6559, 0.3347, 0.6272, 0.3213, 0.635, 0.3033, 0.6639, 0.3156, 0.6272, 0.3213, 0.5977, 0.3095, 0.6059, 0.2908, 0.635, 0.3033, 0.635, 0.3033, 0.6059, 0.2908, 0.6284, 0.2436, 0.6553, 0.2555, 0.6639, 0.3156, 0.635, 0.3033, 0.6553, 0.2555, 0.682, 0.2664, 0.4695, 0.5521, 0.4748, 0.5548, 0.4628, 0.58, 0.4574, 0.5774, 0.4748, 0.5548, 0.488, 0.5612, 0.4762, 0.5862, 0.4628, 0.58, 0.4628, 0.58, 0.4762, 0.5862, 0.4561, 0.6306, 0.4425, 0.6244, 0.4574, 0.5774, 0.4628, 0.58, 0.4425, 0.6244, 0.437, 0.6219, 0.6827, 0.3525, 0.671, 0.343, 0.6787, 0.3211, 0.6841, 0.3228, 0.671, 0.343, 0.6559, 0.3347, 0.6639, 0.3156, 0.6787, 0.3211, 0.6787, 0.3211, 0.6639, 0.3156, 0.682, 0.2664, 0.6955, 0.2716, 0.6841, 0.3228, 0.6787, 0.3211, 0.6955, 0.2716, 0.7002, 0.2733, 0.488, 0.5612, 0.5122, 0.5725, 0.501, 0.5976, 0.4762, 0.5862, 0.5122, 0.5725, 0.5364, 0.5829, 0.5255, 0.6083, 0.501, 0.5976, 0.501, 0.5976, 0.5255, 0.6083, 0.5058, 0.6528, 0.4812, 0.6418, 0.4762, 0.5862, 0.501, 0.5976, 0.4812, 0.6418, 0.4561, 0.6306, 0.7337, 0.9068, 0.7328, 0.9141, 0.7056, 0.911, 0.7063, 0.9044, 0.7328, 0.9141, 0.7287, 0.9282, 0.7044, 0.9181, 0.7056, 0.911, 0.7056, 0.911, 0.7044, 0.9181, 0.6575, 0.9131, 0.658, 0.9067, 0.7063, 0.9044, 0.7056, 0.911, 0.658, 0.9067, 0.6586, 0.9003, 0.09274, 0.6584, 0.1001, 0.6457, 0.1211, 0.663, 0.1168, 0.6688, 0.1001, 0.6457, 0.1047, 0.6399, 0.1254, 0.6579, 0.1211, 0.663, 0.1211, 0.663, 0.1254, 0.6579, 0.1614, 0.6891, 0.1572, 0.694, 0.1168, 0.6688, 0.1211, 0.663, 0.1572, 0.694, 0.1529, 0.6989, 0.5364, 0.5829, 0.5487, 0.588, 0.5379, 0.6137, 0.5255, 0.6083, 0.5487, 0.588, 0.5532, 0.5898, 0.5423, 0.6156, 0.5379, 0.6137, 0.5379, 0.6137, 0.5423, 0.6156, 0.5226, 0.6603, 0.5182, 0.6583, 0.5255, 0.6083, 0.5379, 0.6137, 0.5182, 0.6583, 0.5058, 0.6528, 0.5977, 0.3095, 0.5805, 0.3037, 0.5904, 0.2833, 0.6059, 0.2908, 0.5805, 0.3037, 0.5646, 0.3021, 0.5844, 0.2801, 0.5904, 0.2833, 0.5904, 0.2833, 0.5844, 0.2801, 0.6083, 0.2343, 0.614, 0.237, 0.6059, 0.2908, 0.5904, 0.2833, 0.614, 0.237, 0.6284, 0.2436])
me_cube_001.materials.append(mat_material)
me_cube_001.use_remesh_fix_poles = True
me_cube_001.use_remesh_preserve_attributes = False
me_cube_001.use_mirror_vertex_groups = False
me_cube_001.update()
me_cylinder = bpy.data.meshes.new('Cylinder')
me_cylinder.from_pydata([(0.0, 1.0, -1.0), (0.0, 1.0, 1.0), (0.1951, 0.9808, -1.0), (0.1951, 0.9808, 1.0), (0.3827, 0.9239, -1.0), (0.3827, 0.9239, 1.0), (0.5556, 0.8315, -1.0), (0.5556, 0.8315, 1.0), (0.7071, 0.7071, -1.0), (0.7071, 0.7071, 1.0), (0.8315, 0.5556, -1.0), (0.8315, 0.5556, 1.0), (0.9239, 0.3827, -1.0), (0.9239, 0.3827, 1.0), (0.9808, 0.1951, -1.0), (0.9808, 0.1951, 1.0), (1.0, 7.55e-08, -1.0), (1.0, 7.55e-08, 1.0), (0.9808, -0.1951, -1.0), (0.9808, -0.1951, 1.0), (0.9239, -0.3827, -1.0), (0.9239, -0.3827, 1.0), (0.8315, -0.5556, -1.0), (0.8315, -0.5556, 1.0), (0.7071, -0.7071, -1.0), (0.7071, -0.7071, 1.0), (0.5556, -0.8315, -1.0), (0.5556, -0.8315, 1.0), (0.3827, -0.9239, -1.0), (0.3827, -0.9239, 1.0), (0.1951, -0.9808, -1.0), (0.1951, -0.9808, 1.0), (-3.258e-07, -1.0, -1.0), (-3.258e-07, -1.0, 1.0), (-0.1951, -0.9808, -1.0), (-0.1951, -0.9808, 1.0), (-0.3827, -0.9239, -1.0), (-0.3827, -0.9239, 1.0), (-0.5556, -0.8315, -1.0), (-0.5556, -0.8315, 1.0), (-0.7071, -0.7071, -1.0), (-0.7071, -0.7071, 1.0), (-0.8315, -0.5556, -1.0), (-0.8315, -0.5556, 1.0), (-0.9239, -0.3827, -1.0), (-0.9239, -0.3827, 1.0), (-0.9808, -0.1951, -1.0), (-0.9808, -0.1951, 1.0), (-1.0, 9.656e-07, -1.0), (-1.0, 9.656e-07, 1.0), (-0.9808, 0.1951, -1.0), (-0.9808, 0.1951, 1.0), (-0.9239, 0.3827, -1.0), (-0.9239, 0.3827, 1.0), (-0.8315, 0.5556, -1.0), (-0.8315, 0.5556, 1.0), (-0.7071, 0.7071, -1.0), (-0.7071, 0.7071, 1.0), (-0.5556, 0.8315, -1.0), (-0.5556, 0.8315, 1.0), (-0.3827, 0.9239, -1.0), (-0.3827, 0.9239, 1.0), (-0.1951, 0.9808, -1.0), (-0.1951, 0.9808, 1.0), (0.0, 1.0, -0.8826), (0.1951, 0.9808, -0.8826), (0.3827, 0.9239, -0.8826), (0.5556, 0.8315, -0.8826), (0.7071, 0.7071, -0.8826), (0.8315, 0.5556, -0.8826), (0.9239, 0.3827, -0.8826), (0.9808, 0.1951, -0.8826), (1.0, 7.55e-08, -0.8826), (0.9808, -0.1951, -0.8826), (0.9239, -0.3827, -0.8826), (0.8315, -0.5556, -0.8826), (0.7071, -0.7071, -0.8826), (0.5556, -0.8315, -0.8826), (0.3827, -0.9239, -0.8826), (0.1951, -0.9808, -0.8826), (-3.258e-07, -1.0, -0.8826), (-0.1951, -0.9808, -0.8826), (-0.3827, -0.9239, -0.8826), (-0.5556, -0.8315, -0.8826), (-0.7071, -0.7071, -0.8826), (-0.8315, -0.5556, -0.8826), (-0.9239, -0.3827, -0.8826), (-0.9808, -0.1951, -0.8826), (-1.0, 9.656e-07, -0.8826), (-0.9808, 0.1951, -0.8826), (-0.9239, 0.3827, -0.8826), (-0.8315, 0.5556, -0.8826), (-0.7071, 0.7071, -0.8826), (-0.5556, 0.8315, -0.8826), (-0.3827, 0.9239, -0.8826), (-0.1951, 0.9808, -0.8826), (4.148e-06, 8.181, -1.0), (0.1951, 8.162, -1.0), (0.1951, 8.162, -0.8826), (0.3827, 8.105, -1.0), (0.3827, 8.105, -0.8826), (0.5556, 8.013, -1.0), (0.5556, 8.013, -0.8826), (-0.5556, 8.013, -0.8826), (-0.5556, 8.013, -1.0), (-0.3827, 8.105, -1.0), (-0.3827, 8.105, -0.8826), (-0.1951, 8.162, -1.0), (-0.1951, 8.162, -0.8826), (4.148e-06, 8.181, -0.8826), (6.737, -0.7737, -0.8826), (6.737, -0.7737, -1.0), (6.794, -0.9612, -1.0), (6.794, -0.9612, -0.8826), (6.813, -1.156, -1.0), (6.813, -1.156, -0.8826), (6.794, -1.351, -1.0), (6.794, -1.351, -0.8826), (6.737, -1.539, -1.0), (6.737, -1.539, -0.8826), (6.645, -1.712, -1.0), (6.645, -1.712, -0.8826), (6.52, -1.863, -1.0), (6.52, -1.863, -0.8826), (-3.891, -4.677, -0.8826), (-3.891, -4.677, -1.0), (-4.079, -4.62, -1.0), (-4.079, -4.62, -0.8826), (-4.251, -4.527, -1.0), (-4.251, -4.527, -0.8826), (-4.403, -4.403, -1.0), (-4.403, -4.403, -0.8826), (-4.527, -4.251, -1.0), (-4.527, -4.251, -0.8826), (-4.62, -4.079, -1.0), (-4.62, -4.079, -0.8826), (-4.677, -3.891, -1.0), (-4.677, -3.891, -0.8826)], [], [(64, 1, 3, 65), (65, 3, 5, 66), (66, 5, 7, 67), (67, 7, 9, 68), (68, 9, 11, 69), (69, 11, 13, 70), (70, 13, 15, 71), (71, 15, 17, 72), (72, 17, 19, 73), (73, 19, 21, 74), (74, 21, 23, 75), (75, 23, 25, 76), (76, 25, 27, 77), (77, 27, 29, 78), (78, 29, 31, 79), (79, 31, 33, 80), (80, 33, 35, 81), (81, 35, 37, 82), (82, 37, 39, 83), (83, 39, 41, 84), (84, 41, 43, 85), (85, 43, 45, 86), (86, 45, 47, 87), (87, 47, 49, 88), (88, 49, 51, 89), (89, 51, 53, 90), (90, 53, 55, 91), (91, 55, 57, 92), (92, 57, 59, 93), (93, 59, 61, 94), (3, 1, 63, 61, 59, 57, 55, 53, 51, 49, 47, 45, 43, 41, 39, 37, 35, 33, 31, 29, 27, 25, 23, 21, 19, 17, 15, 13, 11, 9, 7, 5), (94, 61, 63, 95), (95, 63, 1, 64), (0, 2, 4, 6, 8, 10, 12, 14, 16, 18, 20, 22, 24, 26, 28, 30, 32, 34, 36, 38, 40, 42, 44, 46, 48, 50, 52, 54, 56, 58, 60, 62), (67, 6, 101, 102), (2, 0, 96, 97), (6, 4, 99, 101), (56, 92, 93, 58), (54, 91, 92, 56), (52, 90, 91, 54), (50, 89, 90, 52), (48, 88, 89, 50), (46, 87, 88, 48), (46, 44, 134, 136), (36, 34, 125, 126), (83, 84, 131, 129), (34, 81, 124, 125), (40, 38, 128, 130), (84, 85, 133, 131), (32, 80, 81, 34), (30, 79, 80, 32), (28, 78, 79, 30), (26, 77, 78, 28), (24, 76, 77, 26), (22, 20, 118, 120), (74, 75, 121, 119), (75, 76, 123, 121), (16, 14, 112, 114), (76, 24, 122, 123), (20, 18, 116, 118), (10, 69, 70, 12), (8, 68, 69, 10), (6, 67, 68, 8), (60, 58, 104, 105), (58, 93, 103, 104), (0, 62, 107, 96), (107, 108, 109, 96), (105, 106, 108, 107), (104, 103, 106, 105), (99, 100, 102, 101), (97, 98, 100, 99), (96, 109, 98, 97), (66, 67, 102, 100), (62, 60, 105, 107), (95, 64, 109, 108), (65, 66, 100, 98), (94, 95, 108, 106), (64, 65, 98, 109), (4, 2, 97, 99), (93, 94, 106, 103), (120, 121, 123, 122), (118, 119, 121, 120), (116, 117, 119, 118), (114, 115, 117, 116), (112, 113, 115, 114), (111, 110, 113, 112), (73, 74, 119, 117), (18, 16, 114, 116), (72, 73, 117, 115), (12, 70, 110, 111), (71, 72, 115, 113), (14, 12, 111, 112), (24, 22, 120, 122), (70, 71, 113, 110), (134, 135, 137, 136), (132, 133, 135, 134), (130, 131, 133, 132), (128, 129, 131, 130), (126, 127, 129, 128), (125, 124, 127, 126), (82, 83, 129, 127), (81, 82, 127, 124), (42, 40, 130, 132), (87, 46, 136, 137), (38, 36, 126, 128), (86, 87, 137, 135), (44, 42, 132, 134), (85, 86, 135, 133)])
_uv = me_cylinder.uv_layers.new(name='UVMap')
_uv.uv.foreach_set('vector', [0.4249, 0.1375, 0.4152, 0.02419, 0.4255, 0.02317, 0.4376, 0.1356, 0.4376, 0.1356, 0.4255, 0.02317, 0.4358, 0.02194, 0.4497, 0.1325, 0.4497, 0.1325, 0.4358, 0.02194, 0.4449, 0.02066, 0.4607, 0.1278, 0.4607, 0.1278, 0.4449, 0.02066, 0.4553, 0.01904, 0.472, 0.121, 0.472, 0.121, 0.4553, 0.01904, 0.4657, 0.0174, 0.4821, 0.1176, 0.4821, 0.1176, 0.4657, 0.0174, 0.476, 0.01574, 0.4919, 0.1153, 0.1309, 0.09678, 0.1528, 8.506e-05, 0.1626, 0.002269, 0.1403, 0.1018, 0.1403, 0.1018, 0.1626, 0.002269, 0.1725, 0.004372, 0.1509, 0.1058, 0.1509, 0.1058, 0.1725, 0.004372, 0.1824, 0.006373, 0.162, 0.1087, 0.162, 0.1087, 0.1824, 0.006373, 0.1923, 0.008271, 0.1733, 0.1104, 0.1733, 0.1104, 0.1923, 0.008271, 0.2023, 0.01007, 0.1846, 0.1108, 0.1846, 0.1108, 0.2023, 0.01007, 0.2125, 0.01188, 0.1951, 0.1099, 0.1951, 0.1099, 0.2125, 0.01188, 0.2227, 0.01369, 0.2053, 0.1118, 0.2053, 0.1118, 0.2227, 0.01369, 0.2329, 0.01549, 0.2155, 0.1139, 0.2155, 0.1139, 0.2329, 0.01549, 0.2431, 0.01728, 0.2258, 0.1163, 0.2258, 0.1163, 0.2431, 0.01728, 0.2534, 0.01905, 0.2363, 0.1199, 0.2363, 0.1199, 0.2534, 0.01905, 0.2624, 0.02048, 0.2475, 0.1273, 0.2475, 0.1273, 0.2624, 0.02048, 0.2726, 0.02186, 0.2587, 0.1318, 0.2587, 0.1318, 0.2726, 0.02186, 0.2828, 0.02304, 0.271, 0.1349, 0.271, 0.1349, 0.2828, 0.02304, 0.2931, 0.02398, 0.2837, 0.1366, 0.2837, 0.1366, 0.2931, 0.02398, 0.3034, 0.0247, 0.2966, 0.1369, 0.2966, 0.1369, 0.3034, 0.0247, 0.3137, 0.02521, 0.3091, 0.1358, 0.3091, 0.1358, 0.3137, 0.02521, 0.3227, 0.02546, 0.3207, 0.1331, 0.3207, 0.1331, 0.3227, 0.02546, 0.3332, 0.02561, 0.3328, 0.1285, 0.3328, 0.1285, 0.3332, 0.02561, 0.3437, 0.02572, 0.3433, 0.127, 0.3433, 0.127, 0.3437, 0.02572, 0.3542, 0.02581, 0.3536, 0.1266, 0.3536, 0.1266, 0.3542, 0.02581, 0.3646, 0.02588, 0.3641, 0.1271, 0.3641, 0.1271, 0.3646, 0.02588, 0.3751, 0.02592, 0.3751, 0.1289, 0.3751, 0.1289, 0.3751, 0.02592, 0.3842, 0.02584, 0.3876, 0.1344, 0.3876, 0.1344, 0.3842, 0.02584, 0.3945, 0.02551, 0.3993, 0.137, 0.6445, 0.09296, 0.6366, 0.1009, 0.6273, 0.1071, 0.617, 0.1113, 0.606, 0.1135, 0.5948, 0.1135, 0.5839, 0.1113, 0.5735, 0.1071, 0.5643, 0.1009, 0.5564, 0.09296, 0.5501, 0.08367, 0.5459, 0.07334, 0.5437, 0.06239, 0.5437, 0.05121, 0.5459, 0.04026, 0.5501, 0.02994, 0.5564, 0.02065, 0.5643, 0.01275, 0.5735, 0.00654, 0.5839, 0.002265, 0.5948, 8.506e-05, 0.606, 8.506e-05, 0.617, 0.002265, 0.6273, 0.00654, 0.6366, 0.01275, 0.6445, 0.02065, 0.6507, 0.02994, 0.6549, 0.04026, 0.6571, 0.05121, 0.6571, 0.06239, 0.6549, 0.07334, 0.6507, 0.08367, 0.3993, 0.137, 0.3945, 0.02551, 0.4049, 0.02497, 0.412, 0.1379, 0.412, 0.1379, 0.4049, 0.02497, 0.4152, 0.02419, 0.4249, 0.1375, 0.4567, 0.1545, 0.4591, 0.1462, 0.463, 0.1386, 0.4684, 0.1319, 0.4749, 0.1264, 0.4824, 0.1222, 0.4906, 0.1196, 0.4992, 0.1187, 0.5077, 0.1194, 0.516, 0.1218, 0.5236, 0.1257, 0.5303, 0.1311, 0.5358, 0.1376, 0.54, 0.1452, 0.5426, 0.1533, 0.5435, 0.1619, 0.5428, 0.1704, 0.5404, 0.1787, 0.5365, 0.1863, 0.5311, 0.193, 0.5245, 0.1985, 0.517, 0.2027, 0.5088, 0.2053, 0.5003, 0.2062, 0.4918, 0.2055, 0.4835, 0.2031, 0.4759, 0.1992, 0.4692, 0.1938, 0.4636, 0.1873, 0.4595, 0.1797, 0.4569, 0.1716, 0.4559, 0.163, 0.4607, 0.1278, 0.4684, 0.1319, 0.5071, 0.5665, 0.4995, 0.5672, 0.5213, 0.9867, 0.5094, 0.9868, 0.4687, 0.5773, 0.479, 0.5763, 0.5435, 0.9934, 0.5329, 0.989, 0.4894, 0.5754, 0.5005, 0.5752, 0.3729, 0.135, 0.3751, 0.1289, 0.3876, 0.1344, 0.3813, 0.1395, 0.3633, 0.1332, 0.3641, 0.1271, 0.3751, 0.1289, 0.3729, 0.135, 0.3535, 0.1326, 0.3536, 0.1266, 0.3641, 0.1271, 0.3633, 0.1332, 0.3438, 0.1328, 0.3433, 0.127, 0.3536, 0.1266, 0.3535, 0.1326, 0.3346, 0.1342, 0.3328, 0.1285, 0.3433, 0.127, 0.3438, 0.1328, 0.3272, 0.1384, 0.3207, 0.1331, 0.3328, 0.1285, 0.3346, 0.1342, 0.2723, 0.7617, 0.2626, 0.7557, 0.2814, 0.4579, 0.2921, 0.4596, 0.217, 0.7524, 0.2066, 0.757, 0.2301, 0.4551, 0.2406, 0.4549, 0.271, 0.1349, 0.2837, 0.1366, 0.2615, 0.4504, 0.2514, 0.4497, 0.2407, 0.1313, 0.2475, 0.1273, 0.2304, 0.4472, 0.2243, 0.4468, 0.2401, 0.7496, 0.2284, 0.7499, 0.2508, 0.4555, 0.261, 0.4563, 0.2837, 0.1366, 0.2966, 0.1369, 0.2717, 0.4512, 0.2615, 0.4504, 0.2332, 0.1256, 0.2363, 0.1199, 0.2475, 0.1273, 0.2407, 0.1313, 0.224, 0.1222, 0.2258, 0.1163, 0.2363, 0.1199, 0.2332, 0.1256, 0.2142, 0.1199, 0.2155, 0.1139, 0.2258, 0.1163, 0.224, 0.1222, 0.2041, 0.1179, 0.2053, 0.1118, 0.2155, 0.1139, 0.2142, 0.1199, 0.194, 0.116, 0.1951, 0.1099, 0.2053, 0.1118, 0.2041, 0.1179, 0.05288, 0.7579, 0.04307, 0.7527, 0.1046, 0.4409, 0.1141, 0.4429, 0.1733, 0.1104, 0.1846, 0.1108, 0.1154, 0.4372, 0.1059, 0.4354, 0.1846, 0.1108, 0.1951, 0.1099, 0.1253, 0.4384, 0.1154, 0.4372, 0.02145, 0.7483, 0.0104, 0.7493, 0.07606, 0.4352, 0.0856, 0.437, 0.1951, 0.1099, 0.2016, 0.1113, 0.1319, 0.4397, 0.1253, 0.4384, 0.04307, 0.7527, 0.03247, 0.7494, 0.09511, 0.4389, 0.1046, 0.4409, 0.4837, 0.1232, 0.4821, 0.1176, 0.4919, 0.1153, 0.4932, 0.1209, 0.4749, 0.1264, 0.472, 0.121, 0.4821, 0.1176, 0.4837, 0.1232, 0.4684, 0.1319, 0.4607, 0.1278, 0.472, 0.121, 0.4749, 0.1264, 0.4869, 0.9936, 0.4773, 0.9999, 0.4374, 0.5814, 0.4479, 0.5795, 0.3813, 0.1395, 0.3876, 0.1344, 0.4363, 0.5734, 0.4299, 0.5741, 0.5094, 0.9868, 0.4978, 0.9891, 0.4583, 0.5783, 0.4687, 0.5773, 0.4583, 0.5783, 0.4578, 0.5723, 0.4682, 0.5713, 0.4687, 0.5773, 0.4479, 0.5795, 0.4474, 0.5732, 0.4578, 0.5723, 0.4583, 0.5783, 0.4374, 0.5814, 0.4363, 0.5734, 0.4474, 0.5732, 0.4479, 0.5795, 0.4894, 0.5754, 0.4889, 0.5691, 0.4995, 0.5672, 0.5005, 0.5752, 0.479, 0.5763, 0.4786, 0.5703, 0.4889, 0.5691, 0.4894, 0.5754, 0.4687, 0.5773, 0.4682, 0.5713, 0.4786, 0.5703, 0.479, 0.5763, 0.4497, 0.1325, 0.4607, 0.1278, 0.4995, 0.5672, 0.4889, 0.5691, 0.4978, 0.9891, 0.4869, 0.9936, 0.4479, 0.5795, 0.4583, 0.5783, 0.412, 0.1379, 0.4249, 0.1375, 0.4682, 0.5713, 0.4578, 0.5723, 0.4376, 0.1356, 0.4497, 0.1325, 0.4889, 0.5691, 0.4786, 0.5703, 0.3993, 0.137, 0.412, 0.1379, 0.4578, 0.5723, 0.4474, 0.5732, 0.4249, 0.1375, 0.4376, 0.1356, 0.4786, 0.5703, 0.4682, 0.5713, 0.5329, 0.989, 0.5213, 0.9867, 0.479, 0.5763, 0.4894, 0.5754, 0.3876, 0.1344, 0.3993, 0.137, 0.4474, 0.5732, 0.4363, 0.5734, 0.1141, 0.4429, 0.1154, 0.4372, 0.1253, 0.4384, 0.124, 0.4458, 0.1046, 0.4409, 0.1059, 0.4354, 0.1154, 0.4372, 0.1141, 0.4429, 0.09511, 0.4389, 0.09634, 0.4335, 0.1059, 0.4354, 0.1046, 0.4409, 0.0856, 0.437, 0.08682, 0.4315, 0.09634, 0.4335, 0.09511, 0.4389, 0.07606, 0.4352, 0.0773, 0.4295, 0.08682, 0.4315, 0.0856, 0.437, 0.0661, 0.4341, 0.06738, 0.4266, 0.0773, 0.4295, 0.07606, 0.4352, 0.162, 0.1087, 0.1733, 0.1104, 0.1059, 0.4354, 0.09634, 0.4335, 0.03247, 0.7494, 0.02145, 0.7483, 0.0856, 0.437, 0.09511, 0.4389, 0.1509, 0.1058, 0.162, 0.1087, 0.09634, 0.4335, 0.08682, 0.4315, 0.1243, 0.09552, 0.1309, 0.09678, 0.06738, 0.4266, 0.06085, 0.4253, 0.1403, 0.1018, 0.1509, 0.1058, 0.08682, 0.4315, 0.0773, 0.4295, 0.0104, 0.7493, 8.506e-05, 0.7523, 0.0661, 0.4341, 0.07606, 0.4352, 0.0612, 0.7647, 0.05288, 0.7579, 0.1141, 0.4429, 0.124, 0.4458, 0.1309, 0.09678, 0.1403, 0.1018, 0.0773, 0.4295, 0.06738, 0.4266, 0.2814, 0.4579, 0.2819, 0.4518, 0.2925, 0.4516, 0.2921, 0.4596, 0.2712, 0.457, 0.2717, 0.4512, 0.2819, 0.4518, 0.2814, 0.4579, 0.261, 0.4563, 0.2615, 0.4504, 0.2717, 0.4512, 0.2712, 0.457, 0.2508, 0.4555, 0.2514, 0.4497, 0.2615, 0.4504, 0.261, 0.4563, 0.2406, 0.4549, 0.2412, 0.4488, 0.2514, 0.4497, 0.2508, 0.4555, 0.2301, 0.4551, 0.2304, 0.4472, 0.2412, 0.4488, 0.2406, 0.4549, 0.2587, 0.1318, 0.271, 0.1349, 0.2514, 0.4497, 0.2412, 0.4488, 0.2475, 0.1273, 0.2587, 0.1318, 0.2412, 0.4488, 0.2304, 0.4472, 0.2516, 0.7516, 0.2401, 0.7496, 0.261, 0.4563, 0.2712, 0.457, 0.3207, 0.1331, 0.3272, 0.1384, 0.2996, 0.4523, 0.2925, 0.4516, 0.2284, 0.7499, 0.217, 0.7524, 0.2406, 0.4549, 0.2508, 0.4555, 0.3091, 0.1358, 0.3207, 0.1331, 0.2925, 0.4516, 0.2819, 0.4518, 0.2626, 0.7557, 0.2516, 0.7516, 0.2712, 0.457, 0.2814, 0.4579, 0.2966, 0.1369, 0.3091, 0.1358, 0.2819, 0.4518, 0.2717, 0.4512])
me_cylinder.materials.append(mat_material_001)
me_cylinder.use_remesh_fix_poles = True
me_cylinder.use_remesh_preserve_attributes = False
me_cylinder.use_mirror_vertex_groups = False
me_cylinder.update()
me_cylinder_001 = bpy.data.meshes.new('Cylinder.001')
me_cylinder_001.from_pydata([(0.0, 1.0, -1.0), (0.0, 1.0, 1.0), (0.1951, 0.9808, -1.0), (0.1951, 0.9808, 1.0), (0.3827, 0.9239, -1.0), (0.3827, 0.9239, 1.0), (0.5556, 0.8315, -1.0), (0.5556, 0.8315, 1.0), (0.7071, 0.7071, -1.0), (0.7071, 0.7071, 1.0), (0.8315, 0.5556, -1.0), (0.8315, 0.5556, 1.0), (0.9239, 0.3827, -1.0), (0.9239, 0.3827, 1.0), (0.9808, 0.1951, -1.0), (0.9808, 0.1951, 1.0), (1.0, 7.55e-08, -1.0), (1.0, 7.55e-08, 1.0), (0.9808, -0.1951, -1.0), (0.9808, -0.1951, 1.0), (0.9239, -0.3827, -1.0), (0.9239, -0.3827, 1.0), (0.8315, -0.5556, -1.0), (0.8315, -0.5556, 1.0), (0.7071, -0.7071, -1.0), (0.7071, -0.7071, 1.0), (0.5556, -0.8315, -1.0), (0.5556, -0.8315, 1.0), (0.3827, -0.9239, -1.0), (0.3827, -0.9239, 1.0), (0.1951, -0.9808, -1.0), (0.1951, -0.9808, 1.0), (-3.258e-07, -1.0, -1.0), (-3.258e-07, -1.0, 1.0), (-0.1951, -0.9808, -1.0), (-0.1951, -0.9808, 1.0), (-0.3827, -0.9239, -1.0), (-0.3827, -0.9239, 1.0), (-0.5556, -0.8315, -1.0), (-0.5556, -0.8315, 1.0), (-0.7071, -0.7071, -1.0), (-0.7071, -0.7071, 1.0), (-0.8315, -0.5556, -1.0), (-0.8315, -0.5556, 1.0), (-0.9239, -0.3827, -1.0), (-0.9239, -0.3827, 1.0), (-0.9808, -0.1951, -1.0), (-0.9808, -0.1951, 1.0), (-1.0, 9.656e-07, -1.0), (-1.0, 9.656e-07, 1.0), (-0.9808, 0.1951, -1.0), (-0.9808, 0.1951, 1.0), (-0.9239, 0.3827, -1.0), (-0.9239, 0.3827, 1.0), (-0.8315, 0.5556, -1.0), (-0.8315, 0.5556, 1.0), (-0.7071, 0.7071, -1.0), (-0.7071, 0.7071, 1.0), (-0.5556, 0.8315, -1.0), (-0.5556, 0.8315, 1.0), (-0.3827, 0.9239, -1.0), (-0.3827, 0.9239, 1.0), (-0.1951, 0.9808, -1.0), (-0.1951, 0.9808, 1.0)], [], [(0, 1, 3, 2), (2, 3, 5, 4), (4, 5, 7, 6), (6, 7, 9, 8), (8, 9, 11, 10), (10, 11, 13, 12), (12, 13, 15, 14), (14, 15, 17, 16), (16, 17, 19, 18), (18, 19, 21, 20), (20, 21, 23, 22), (22, 23, 25, 24), (24, 25, 27, 26), (26, 27, 29, 28), (28, 29, 31, 30), (30, 31, 33, 32), (32, 33, 35, 34), (34, 35, 37, 36), (36, 37, 39, 38), (38, 39, 41, 40), (40, 41, 43, 42), (42, 43, 45, 44), (44, 45, 47, 46), (46, 47, 49, 48), (48, 49, 51, 50), (50, 51, 53, 52), (52, 53, 55, 54), (54, 55, 57, 56), (56, 57, 59, 58), (58, 59, 61, 60), (3, 1, 63, 61, 59, 57, 55, 53, 51, 49, 47, 45, 43, 41, 39, 37, 35, 33, 31, 29, 27, 25, 23, 21, 19, 17, 15, 13, 11, 9, 7, 5), (60, 61, 63, 62), (62, 63, 1, 0), (0, 2, 4, 6, 8, 10, 12, 14, 16, 18, 20, 22, 24, 26, 28, 30, 32, 34, 36, 38, 40, 42, 44, 46, 48, 50, 52, 54, 56, 58, 60, 62)])
_uv = me_cylinder_001.uv_layers.new(name='UVMap')
_uv.uv.foreach_set('vector', [0.4648, 0.2776, 0.4648, 0.5565, 0.4375, 0.5565, 0.4374, 0.2776, 0.4374, 0.2776, 0.4375, 0.5565, 0.4101, 0.5565, 0.4101, 0.2776, 0.4101, 0.2776, 0.4101, 0.5565, 0.3828, 0.5565, 0.3828, 0.2776, 0.3828, 0.2776, 0.3828, 0.5565, 0.3554, 0.5565, 0.3554, 0.2776, 0.3554, 0.2776, 0.3554, 0.5565, 0.3281, 0.5565, 0.3281, 0.2776, 0.3281, 0.2776, 0.3281, 0.5565, 0.3008, 0.5565, 0.3008, 0.2776, 0.3008, 0.2776, 0.3008, 0.5565, 0.2734, 0.5565, 0.2734, 0.2776, 0.2734, 0.2776, 0.2734, 0.5565, 0.2461, 0.5565, 0.2461, 0.2776, 0.2461, 0.2776, 0.2461, 0.5565, 0.2188, 0.5565, 0.2188, 0.2776, 0.2188, 0.2776, 0.2188, 0.5565, 0.1914, 0.5565, 0.1914, 0.2776, 0.1914, 0.2776, 0.1914, 0.5565, 0.1641, 0.5565, 0.1641, 0.2776, 0.1641, 0.2776, 0.1641, 0.5565, 0.1368, 0.5565, 0.1368, 0.2776, 0.1368, 0.2776, 0.1368, 0.5565, 0.1094, 0.5565, 0.1094, 0.2776, 0.1094, 0.2776, 0.1094, 0.5565, 0.0821, 0.5565, 0.0821, 0.2776, 0.0821, 0.2776, 0.0821, 0.5565, 0.05476, 0.5565, 0.05476, 0.2776, 0.05476, 0.2776, 0.05476, 0.5565, 0.02743, 0.5565, 0.02743, 0.2776, 0.02743, 0.2776, 0.02743, 0.5565, 9.51e-05, 0.5565, 9.131e-05, 0.2776, 0.8748, 0.2776, 0.8748, 0.5565, 0.8475, 0.5565, 0.8475, 0.2776, 0.8475, 0.2776, 0.8475, 0.5565, 0.8201, 0.5565, 0.8201, 0.2776, 0.8201, 0.2776, 0.8201, 0.5565, 0.7928, 0.5565, 0.7928, 0.2776, 0.7928, 0.2776, 0.7928, 0.5565, 0.7655, 0.5565, 0.7655, 0.2776, 0.7655, 0.2776, 0.7655, 0.5565, 0.7381, 0.5565, 0.7381, 0.2776, 0.7381, 0.2776, 0.7381, 0.5565, 0.7108, 0.5565, 0.7108, 0.2776, 0.7108, 0.2776, 0.7108, 0.5565, 0.6835, 0.5565, 0.6835, 0.2776, 0.6835, 0.2776, 0.6835, 0.5565, 0.6561, 0.5565, 0.6561, 0.2776, 0.6561, 0.2776, 0.6561, 0.5565, 0.6288, 0.5565, 0.6288, 0.2776, 0.6288, 0.2776, 0.6288, 0.5565, 0.6015, 0.5565, 0.6015, 0.2776, 0.6015, 0.2776, 0.6015, 0.5565, 0.5741, 0.5565, 0.5741, 0.2776, 0.5741, 0.2776, 0.5741, 0.5565, 0.5468, 0.5565, 0.5468, 0.2776, 0.5468, 0.2776, 0.5468, 0.5565, 0.5195, 0.5565, 0.5195, 0.2776, 0.8475, 0.834, 0.8207, 0.8287, 0.7954, 0.8182, 0.7727, 0.8031, 0.7534, 0.7837, 0.7382, 0.761, 0.7277, 0.7358, 0.7224, 0.7089, 0.7224, 0.6816, 0.7277, 0.6548, 0.7382, 0.6295, 0.7534, 0.6068, 0.7727, 0.5875, 0.7954, 0.5723, 0.8207, 0.5618, 0.8475, 0.5565, 0.8748, 0.5565, 0.9016, 0.5618, 0.9269, 0.5723, 0.9496, 0.5875, 0.9689, 0.6068, 0.9841, 0.6295, 0.9946, 0.6548, 0.9999, 0.6816, 0.9999, 0.7089, 0.9946, 0.7358, 0.9841, 0.761, 0.9689, 0.7837, 0.9496, 0.8031, 0.9269, 0.8182, 0.9016, 0.8287, 0.8748, 0.834, 0.5195, 0.2776, 0.5195, 0.5565, 0.4921, 0.5565, 0.4921, 0.2776, 0.4921, 0.2776, 0.4921, 0.5565, 0.4648, 0.5565, 0.4648, 0.2776, 0.8207, 0.005424, 0.8475, 9.138e-05, 0.8748, 9.131e-05, 0.9016, 0.005424, 0.9269, 0.01588, 0.9496, 0.03107, 0.9689, 0.0504, 0.9841, 0.07313, 0.9946, 0.09838, 0.9999, 0.1252, 0.9999, 0.1525, 0.9946, 0.1793, 0.9841, 0.2046, 0.9689, 0.2273, 0.9496, 0.2466, 0.9269, 0.2618, 0.9016, 0.2723, 0.8748, 0.2776, 0.8475, 0.2776, 0.8207, 0.2723, 0.7954, 0.2618, 0.7727, 0.2466, 0.7534, 0.2273, 0.7382, 0.2046, 0.7277, 0.1793, 0.7224, 0.1525, 0.7224, 0.1252, 0.7277, 0.09838, 0.7382, 0.07313, 0.7534, 0.0504, 0.7727, 0.03107, 0.7954, 0.01588])
me_cylinder_001.materials.append(mat_material_004)
me_cylinder_001.use_remesh_fix_poles = True
me_cylinder_001.use_remesh_preserve_attributes = False
me_cylinder_001.use_mirror_vertex_groups = False
me_cylinder_001.update()
me_cylinder_002 = bpy.data.meshes.new('Cylinder.002')
me_cylinder_002.from_pydata([(0.0, 1.0, -1.0), (0.0, 1.0, 1.0), (0.1951, 0.9808, -1.0), (0.1951, 0.9808, 1.0), (0.3827, 0.9239, -1.0), (0.3827, 0.9239, 1.0), (0.5556, 0.8315, -1.0), (0.5556, 0.8315, 1.0), (0.7071, 0.7071, -1.0), (0.7071, 0.7071, 1.0), (0.8315, 0.5556, -1.0), (0.8315, 0.5556, 1.0), (0.9239, 0.3827, -1.0), (0.9239, 0.3827, 1.0), (0.9808, 0.1951, -1.0), (0.9808, 0.1951, 1.0), (1.0, 7.55e-08, -1.0), (1.0, 7.55e-08, 1.0), (0.9808, -0.1951, -1.0), (0.9808, -0.1951, 1.0), (0.9239, -0.3827, -1.0), (0.9239, -0.3827, 1.0), (0.8315, -0.5556, -1.0), (0.8315, -0.5556, 1.0), (0.7071, -0.7071, -1.0), (0.7071, -0.7071, 1.0), (0.5556, -0.8315, -1.0), (0.5556, -0.8315, 1.0), (0.3827, -0.9239, -1.0), (0.3827, -0.9239, 1.0), (0.1951, -0.9808, -1.0), (0.1951, -0.9808, 1.0), (-3.258e-07, -1.0, -1.0), (-3.258e-07, -1.0, 1.0), (-0.1951, -0.9808, -1.0), (-0.1951, -0.9808, 1.0), (-0.3827, -0.9239, -1.0), (-0.3827, -0.9239, 1.0), (-0.5556, -0.8315, -1.0), (-0.5556, -0.8315, 1.0), (-0.7071, -0.7071, -1.0), (-0.7071, -0.7071, 1.0), (-0.8315, -0.5556, -1.0), (-0.8315, -0.5556, 1.0), (-0.9239, -0.3827, -1.0), (-0.9239, -0.3827, 1.0), (-0.9808, -0.1951, -1.0), (-0.9808, -0.1951, 1.0), (-1.0, 9.656e-07, -1.0), (-1.0, 9.656e-07, 1.0), (-0.9808, 0.1951, -1.0), (-0.9808, 0.1951, 1.0), (-0.9239, 0.3827, -1.0), (-0.9239, 0.3827, 1.0), (-0.8315, 0.5556, -1.0), (-0.8315, 0.5556, 1.0), (-0.7071, 0.7071, -1.0), (-0.7071, 0.7071, 1.0), (-0.5556, 0.8315, -1.0), (-0.5556, 0.8315, 1.0), (-0.3827, 0.9239, -1.0), (-0.3827, 0.9239, 1.0), (-0.1951, 0.9808, -1.0), (-0.1951, 0.9808, 1.0)], [], [(0, 1, 3, 2), (2, 3, 5, 4), (4, 5, 7, 6), (6, 7, 9, 8), (8, 9, 11, 10), (10, 11, 13, 12), (12, 13, 15, 14), (14, 15, 17, 16), (16, 17, 19, 18), (18, 19, 21, 20), (20, 21, 23, 22), (22, 23, 25, 24), (24, 25, 27, 26), (26, 27, 29, 28), (28, 29, 31, 30), (30, 31, 33, 32), (32, 33, 35, 34), (34, 35, 37, 36), (36, 37, 39, 38), (38, 39, 41, 40), (40, 41, 43, 42), (42, 43, 45, 44), (44, 45, 47, 46), (46, 47, 49, 48), (48, 49, 51, 50), (50, 51, 53, 52), (52, 53, 55, 54), (54, 55, 57, 56), (56, 57, 59, 58), (58, 59, 61, 60), (3, 1, 63, 61, 59, 57, 55, 53, 51, 49, 47, 45, 43, 41, 39, 37, 35, 33, 31, 29, 27, 25, 23, 21, 19, 17, 15, 13, 11, 9, 7, 5), (60, 61, 63, 62), (62, 63, 1, 0), (0, 2, 4, 6, 8, 10, 12, 14, 16, 18, 20, 22, 24, 26, 28, 30, 32, 34, 36, 38, 40, 42, 44, 46, 48, 50, 52, 54, 56, 58, 60, 62)])
_uv = me_cylinder_002.uv_layers.new(name='UVMap')
_uv.uv.foreach_set('vector', [9.131e-05, 0.5565, 9.51e-05, 0.2776, 0.02743, 0.2776, 0.02743, 0.5565, 0.02743, 0.5565, 0.02743, 0.2776, 0.05476, 0.2776, 0.05476, 0.5565, 0.05476, 0.5565, 0.05476, 0.2776, 0.0821, 0.2776, 0.0821, 0.5565, 0.0821, 0.5565, 0.0821, 0.2776, 0.1094, 0.2776, 0.1094, 0.5565, 0.1094, 0.5565, 0.1094, 0.2776, 0.1368, 0.2776, 0.1368, 0.5565, 0.1368, 0.5565, 0.1368, 0.2776, 0.1641, 0.2776, 0.1641, 0.5565, 0.1641, 0.5565, 0.1641, 0.2776, 0.1914, 0.2776, 0.1914, 0.5565, 0.1914, 0.5565, 0.1914, 0.2776, 0.2188, 0.2776, 0.2188, 0.5565, 0.2188, 0.5565, 0.2188, 0.2776, 0.2461, 0.2776, 0.2461, 0.5565, 0.2461, 0.5565, 0.2461, 0.2776, 0.2734, 0.2776, 0.2734, 0.5565, 0.2734, 0.5565, 0.2734, 0.2776, 0.3008, 0.2776, 0.3008, 0.5565, 0.3008, 0.5565, 0.3008, 0.2776, 0.3281, 0.2776, 0.3281, 0.5565, 0.3281, 0.5565, 0.3281, 0.2776, 0.3554, 0.2776, 0.3554, 0.5565, 0.3554, 0.5565, 0.3554, 0.2776, 0.3828, 0.2776, 0.3828, 0.5565, 0.3828, 0.5565, 0.3828, 0.2776, 0.4101, 0.2776, 0.4101, 0.5565, 0.4101, 0.5565, 0.4101, 0.2776, 0.4375, 0.2776, 0.4374, 0.5565, 0.4374, 0.5565, 0.4375, 0.2776, 0.4648, 0.2776, 0.4648, 0.5565, 0.4648, 0.5565, 0.4648, 0.2776, 0.4921, 0.2776, 0.4921, 0.5565, 0.4921, 0.5565, 0.4921, 0.2776, 0.5195, 0.2776, 0.5195, 0.5565, 0.5195, 0.5565, 0.5195, 0.2776, 0.5468, 0.2776, 0.5468, 0.5565, 0.5468, 0.5565, 0.5468, 0.2776, 0.5741, 0.2776, 0.5741, 0.5565, 0.5741, 0.5565, 0.5741, 0.2776, 0.6015, 0.2776, 0.6015, 0.5565, 0.6015, 0.5565, 0.6015, 0.2776, 0.6288, 0.2776, 0.6288, 0.5565, 0.6288, 0.5565, 0.6288, 0.2776, 0.6561, 0.2776, 0.6561, 0.5565, 0.6561, 0.5565, 0.6561, 0.2776, 0.6835, 0.2776, 0.6835, 0.5565, 0.6835, 0.5565, 0.6835, 0.2776, 0.7108, 0.2776, 0.7108, 0.5565, 0.7108, 0.5565, 0.7108, 0.2776, 0.7381, 0.2776, 0.7381, 0.5565, 0.7381, 0.5565, 0.7381, 0.2776, 0.7655, 0.2776, 0.7655, 0.5565, 0.7655, 0.5565, 0.7655, 0.2776, 0.7928, 0.2776, 0.7928, 0.5565, 0.7928, 0.5565, 0.7928, 0.2776, 0.8201, 0.2776, 0.8201, 0.5565, 0.9016, 0.2723, 0.8748, 0.2776, 0.8475, 0.2776, 0.8207, 0.2723, 0.7954, 0.2618, 0.7727, 0.2466, 0.7534, 0.2273, 0.7382, 0.2046, 0.7277, 0.1793, 0.7224, 0.1525, 0.7224, 0.1252, 0.7277, 0.09838, 0.7382, 0.07313, 0.7534, 0.0504, 0.7727, 0.03107, 0.7954, 0.01588, 0.8207, 0.005424, 0.8475, 9.131e-05, 0.8748, 9.138e-05, 0.9016, 0.005424, 0.9269, 0.01588, 0.9496, 0.03107, 0.9689, 0.0504, 0.9841, 0.07313, 0.9946, 0.09838, 0.9999, 0.1252, 0.9999, 0.1525, 0.9946, 0.1793, 0.9841, 0.2046, 0.9689, 0.2273, 0.9496, 0.2466, 0.9269, 0.2618, 0.8201, 0.5565, 0.8201, 0.2776, 0.8475, 0.2776, 0.8475, 0.5565, 0.8475, 0.5565, 0.8475, 0.2776, 0.8748, 0.2776, 0.8748, 0.5565, 0.8748, 0.5565, 0.9016, 0.5618, 0.9269, 0.5723, 0.9496, 0.5875, 0.9689, 0.6068, 0.9841, 0.6295, 0.9946, 0.6548, 0.9999, 0.6816, 0.9999, 0.7089, 0.9946, 0.7357, 0.9841, 0.761, 0.9689, 0.7837, 0.9496, 0.8031, 0.9269, 0.8182, 0.9016, 0.8287, 0.8748, 0.834, 0.8475, 0.834, 0.8207, 0.8287, 0.7954, 0.8182, 0.7727, 0.8031, 0.7534, 0.7837, 0.7382, 0.761, 0.7277, 0.7357, 0.7224, 0.7089, 0.7224, 0.6816, 0.7277, 0.6548, 0.7382, 0.6295, 0.7534, 0.6068, 0.7727, 0.5875, 0.7954, 0.5723, 0.8207, 0.5618, 0.8475, 0.5565])
me_cylinder_002.materials.append(mat_material_003)
me_cylinder_002.use_remesh_fix_poles = True
me_cylinder_002.use_remesh_preserve_attributes = False
me_cylinder_002.use_mirror_vertex_groups = False
me_cylinder_002.update()
me_cylinder_003 = bpy.data.meshes.new('Cylinder.003')
me_cylinder_003.from_pydata([(0.0, 1.0, -1.0), (0.0, 1.0, 1.0), (0.1951, 0.9808, -1.0), (0.1951, 0.9808, 1.0), (0.3827, 0.9239, -1.0), (0.3827, 0.9239, 1.0), (0.5556, 0.8315, -1.0), (0.5556, 0.8315, 1.0), (0.7071, 0.7071, -1.0), (0.7071, 0.7071, 1.0), (0.8315, 0.5556, -1.0), (0.8315, 0.5556, 1.0), (0.9239, 0.3827, -1.0), (0.9239, 0.3827, 1.0), (0.9808, 0.1951, -1.0), (0.9808, 0.1951, 1.0), (1.0, 7.55e-08, -1.0), (1.0, 7.55e-08, 1.0), (0.9808, -0.1951, -1.0), (0.9808, -0.1951, 1.0), (0.9239, -0.3827, -1.0), (0.9239, -0.3827, 1.0), (0.8315, -0.5556, -1.0), (0.8315, -0.5556, 1.0), (0.7071, -0.7071, -1.0), (0.7071, -0.7071, 1.0), (0.5556, -0.8315, -1.0), (0.5556, -0.8315, 1.0), (0.3827, -0.9239, -1.0), (0.3827, -0.9239, 1.0), (0.1951, -0.9808, -1.0), (0.1951, -0.9808, 1.0), (-3.258e-07, -1.0, -1.0), (-3.258e-07, -1.0, 1.0), (-0.1951, -0.9808, -1.0), (-0.1951, -0.9808, 1.0), (-0.3827, -0.9239, -1.0), (-0.3827, -0.9239, 1.0), (-0.5556, -0.8315, -1.0), (-0.5556, -0.8315, 1.0), (-0.7071, -0.7071, -1.0), (-0.7071, -0.7071, 1.0), (-0.8315, -0.5556, -1.0), (-0.8315, -0.5556, 1.0), (-0.9239, -0.3827, -1.0), (-0.9239, -0.3827, 1.0), (-0.9808, -0.1951, -1.0), (-0.9808, -0.1951, 1.0), (-1.0, 9.656e-07, -1.0), (-1.0, 9.656e-07, 1.0), (-0.9808, 0.1951, -1.0), (-0.9808, 0.1951, 1.0), (-0.9239, 0.3827, -1.0), (-0.9239, 0.3827, 1.0), (-0.8315, 0.5556, -1.0), (-0.8315, 0.5556, 1.0), (-0.7071, 0.7071, -1.0), (-0.7071, 0.7071, 1.0), (-0.5556, 0.8315, -1.0), (-0.5556, 0.8315, 1.0), (-0.3827, 0.9239, -1.0), (-0.3827, 0.9239, 1.0), (-0.1951, 0.9808, -1.0), (-0.1951, 0.9808, 1.0)], [], [(0, 1, 3, 2), (2, 3, 5, 4), (4, 5, 7, 6), (6, 7, 9, 8), (8, 9, 11, 10), (10, 11, 13, 12), (12, 13, 15, 14), (14, 15, 17, 16), (16, 17, 19, 18), (18, 19, 21, 20), (20, 21, 23, 22), (22, 23, 25, 24), (24, 25, 27, 26), (26, 27, 29, 28), (28, 29, 31, 30), (30, 31, 33, 32), (32, 33, 35, 34), (34, 35, 37, 36), (36, 37, 39, 38), (38, 39, 41, 40), (40, 41, 43, 42), (42, 43, 45, 44), (44, 45, 47, 46), (46, 47, 49, 48), (48, 49, 51, 50), (50, 51, 53, 52), (52, 53, 55, 54), (54, 55, 57, 56), (56, 57, 59, 58), (58, 59, 61, 60), (3, 1, 63, 61, 59, 57, 55, 53, 51, 49, 47, 45, 43, 41, 39, 37, 35, 33, 31, 29, 27, 25, 23, 21, 19, 17, 15, 13, 11, 9, 7, 5), (60, 61, 63, 62), (62, 63, 1, 0), (0, 2, 4, 6, 8, 10, 12, 14, 16, 18, 20, 22, 24, 26, 28, 30, 32, 34, 36, 38, 40, 42, 44, 46, 48, 50, 52, 54, 56, 58, 60, 62)])
_uv = me_cylinder_003.uv_layers.new(name='UVMap')
_uv.uv.foreach_set('vector', [0.5468, 0.2776, 0.5468, 0.5565, 0.5195, 0.5565, 0.5195, 0.2776, 0.5195, 0.2776, 0.5195, 0.5565, 0.4921, 0.5565, 0.4921, 0.2776, 0.4921, 0.2776, 0.4921, 0.5565, 0.4648, 0.5565, 0.4648, 0.2776, 0.4648, 0.2776, 0.4648, 0.5565, 0.4375, 0.5565, 0.4375, 0.2776, 0.4375, 0.2776, 0.4375, 0.5565, 0.4101, 0.5565, 0.4101, 0.2776, 0.4101, 0.2776, 0.4101, 0.5565, 0.3828, 0.5565, 0.3828, 0.2776, 0.3828, 0.2776, 0.3828, 0.5565, 0.3554, 0.5565, 0.3554, 0.2776, 0.3554, 0.2776, 0.3554, 0.5565, 0.3281, 0.5565, 0.3281, 0.2776, 0.3281, 0.2776, 0.3281, 0.5565, 0.3008, 0.5565, 0.3008, 0.2776, 0.3008, 0.2776, 0.3008, 0.5565, 0.2734, 0.5565, 0.2734, 0.2776, 0.2734, 0.2776, 0.2734, 0.5565, 0.2461, 0.5565, 0.2461, 0.2776, 0.2461, 0.2776, 0.2461, 0.5565, 0.2188, 0.5565, 0.2188, 0.2776, 0.2188, 0.2776, 0.2188, 0.5565, 0.1914, 0.5565, 0.1914, 0.2776, 0.1914, 0.2776, 0.1914, 0.5565, 0.1641, 0.5565, 0.1641, 0.2776, 0.1641, 0.2776, 0.1641, 0.5565, 0.1368, 0.5565, 0.1368, 0.2776, 0.1368, 0.2776, 0.1368, 0.5565, 0.1094, 0.5565, 0.1094, 0.2776, 0.1094, 0.2776, 0.1094, 0.5565, 0.0821, 0.5565, 0.0821, 0.2776, 0.0821, 0.2776, 0.0821, 0.5565, 0.05476, 0.5565, 0.05476, 0.2776, 0.05476, 0.2776, 0.05476, 0.5565, 0.02743, 0.5565, 0.02743, 0.2776, 0.02743, 0.2776, 0.02743, 0.5565, 9.524e-05, 0.5565, 9.131e-05, 0.2776, 0.8748, 0.2776, 0.8748, 0.5565, 0.8475, 0.5565, 0.8475, 0.2776, 0.8475, 0.2776, 0.8475, 0.5565, 0.8201, 0.5565, 0.8201, 0.2776, 0.8201, 0.2776, 0.8201, 0.5565, 0.7928, 0.5565, 0.7928, 0.2776, 0.7928, 0.2776, 0.7928, 0.5565, 0.7655, 0.5565, 0.7655, 0.2776, 0.7655, 0.2776, 0.7655, 0.5565, 0.7381, 0.5565, 0.7381, 0.2776, 0.7381, 0.2776, 0.7381, 0.5565, 0.7108, 0.5565, 0.7108, 0.2776, 0.7108, 0.2776, 0.7108, 0.5565, 0.6835, 0.5565, 0.6835, 0.2776, 0.6835, 0.2776, 0.6835, 0.5565, 0.6561, 0.5565, 0.6561, 0.2776, 0.6561, 0.2776, 0.6561, 0.5565, 0.6288, 0.5565, 0.6288, 0.2776, 0.6288, 0.2776, 0.6288, 0.5565, 0.6015, 0.5565, 0.6015, 0.2776, 0.7727, 0.8031, 0.7534, 0.7837, 0.7382, 0.761, 0.7277, 0.7357, 0.7224, 0.7089, 0.7224, 0.6816, 0.7277, 0.6548, 0.7382, 0.6295, 0.7534, 0.6068, 0.7727, 0.5875, 0.7954, 0.5723, 0.8207, 0.5618, 0.8475, 0.5565, 0.8748, 0.5565, 0.9016, 0.5618, 0.9269, 0.5723, 0.9496, 0.5875, 0.9689, 0.6068, 0.9841, 0.6295, 0.9946, 0.6548, 0.9999, 0.6816, 0.9999, 0.7089, 0.9946, 0.7357, 0.9841, 0.761, 0.9689, 0.7837, 0.9496, 0.8031, 0.9269, 0.8182, 0.9016, 0.8287, 0.8748, 0.834, 0.8475, 0.834, 0.8207, 0.8287, 0.7954, 0.8182, 0.6015, 0.2776, 0.6015, 0.5565, 0.5741, 0.5565, 0.5741, 0.2776, 0.5741, 0.2776, 0.5741, 0.5565, 0.5468, 0.5565, 0.5468, 0.2776, 0.7534, 0.0504, 0.7727, 0.03107, 0.7954, 0.01589, 0.8207, 0.005424, 0.8475, 9.136e-05, 0.8748, 9.131e-05, 0.9016, 0.005424, 0.9269, 0.01588, 0.9496, 0.03107, 0.9689, 0.0504, 0.9841, 0.07313, 0.9946, 0.09838, 0.9999, 0.1252, 0.9999, 0.1525, 0.9946, 0.1793, 0.9841, 0.2046, 0.9689, 0.2273, 0.9496, 0.2466, 0.9269, 0.2618, 0.9016, 0.2723, 0.8748, 0.2776, 0.8475, 0.2776, 0.8207, 0.2723, 0.7954, 0.2618, 0.7727, 0.2466, 0.7534, 0.2273, 0.7382, 0.2046, 0.7277, 0.1793, 0.7224, 0.1525, 0.7224, 0.1252, 0.7277, 0.09838, 0.7382, 0.07313])
me_cylinder_003.materials.append(mat_material_002)
me_cylinder_003.use_remesh_fix_poles = True
me_cylinder_003.use_remesh_preserve_attributes = False
me_cylinder_003.use_mirror_vertex_groups = False
me_cylinder_003.update()

# ---- objects
ob_cube = bpy.data.objects.new('Cube', me_cube_001)
ob_cylinder = bpy.data.objects.new('Cylinder', me_cylinder)
ob_cylinder_001 = bpy.data.objects.new('Cylinder.001', me_cylinder_001)
ob_cylinder_002 = bpy.data.objects.new('Cylinder.002', me_cylinder_002)
ob_cylinder_003 = bpy.data.objects.new('Cylinder.003', me_cylinder_003)

# ---- transforms, parenting, visibility, modifiers, constraints
ob_cube.location = (0.0, 0.0, 2.744)
ob_cube.scale = (1.202, 1.438, 0.3742)
ob_cube.lineart.crease_threshold = 0.0
ob_cylinder.location = (0.0, 0.0, 1.543)
ob_cylinder.scale = (0.1151, 0.1151, 0.8443)
ob_cylinder.lineart.crease_threshold = 0.0
ob_cylinder_001.location = (-0.4236, -0.4314, 0.5995)
ob_cylinder_001.rotation_euler = (-1.493, 1.216, -2.299)
ob_cylinder_001.scale = (0.1306, 0.1306, 0.08753)
ob_cylinder_001.lineart.crease_threshold = 0.0
ob_cylinder_002.location = (-0.006454, 0.8599, 0.5995)
ob_cylinder_002.rotation_euler = (-1.325, 1.836, -1.375)
ob_cylinder_002.scale = (0.1306, 0.1306, 0.08753)
ob_cylinder_002.lineart.crease_threshold = 0.0
ob_cylinder_003.location = (0.6643, -0.1441, 0.5995)
ob_cylinder_003.rotation_euler = (-1.325, 1.836, 0.07575)
ob_cylinder_003.scale = (0.1306, 0.1306, 0.08753)
ob_cylinder_003.lineart.crease_threshold = 0.0

# ---- collection membership
col_collection.objects.link(ob_cube)
col_collection.objects.link(ob_cylinder)
col_collection.objects.link(ob_cylinder_001)
col_collection.objects.link(ob_cylinder_002)
col_collection.objects.link(ob_cylinder_003)

# ---- scene / render settings (as saved in the file)
scene.frame_start = 1; scene.frame_end = 250; scene.frame_set(1)
scene.render.engine = 'BLENDER_EEVEE_NEXT'
scene.cycles.use_denoising = False
scene.cycles.samples = 128
scene.cycles.sampling_pattern = 'TABULATED_SOBOL'
scene.cycles.use_adaptive_sampling = False
scene.cycles.use_light_tree = False
scene.view_settings.view_transform = 'Filmic'
bpy.context.view_layer.update()

# ---- added for rendering (the .blend has no active camera and no usable light): camera, sun
cam_auto = bpy.data.cameras.new('AutoCamera')
cam_auto.lens = 50.0
cam_auto.sensor_width = 36.0
cam_auto.clip_end = 1000.0
ob_auto_camera = bpy.data.objects.new('AutoCamera', cam_auto)
scene.collection.objects.link(ob_auto_camera)
ob_auto_camera.location = (5.91173, -7.09641, 7.74987)
ob_auto_camera.rotation_euler = (1.09748, -7.21219e-08, 0.694738)
scene.camera = ob_auto_camera
light_auto_sun = bpy.data.lights.new('AutoSun', 'SUN')
light_auto_sun.energy = 3.0
light_auto_sun.angle = 0.0523599
ob_auto_sun = bpy.data.objects.new('AutoSun', light_auto_sun)
scene.collection.objects.link(ob_auto_sun)
ob_auto_sun.rotation_euler = (0.872665, 0.174533, 0.523599)
bpy.context.view_layer.update()
